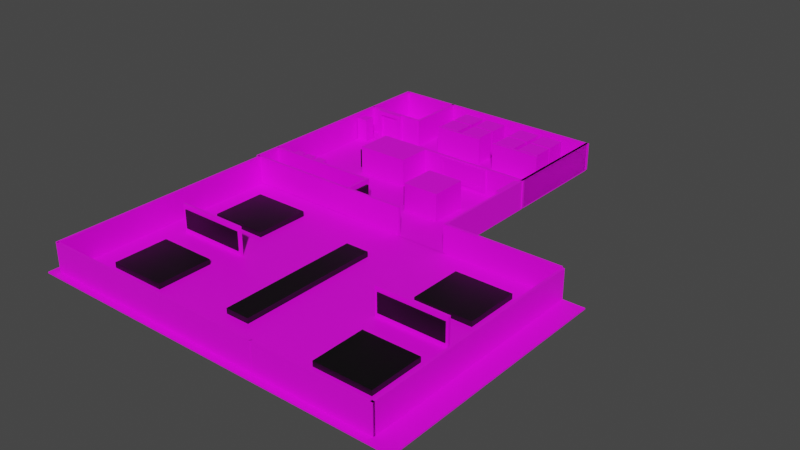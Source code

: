 # Source: v-4_join.blend  (saved by Blender 3.1.7; exported with 4.5.12 LTS)
import bpy
from mathutils import Matrix  # noqa: F401  (used for matrix-valued properties, if any)

bpy.ops.wm.read_factory_settings(use_empty=True)
scene = bpy.context.scene
scene.name = 'Scene'

# ---- collections
col_collection = bpy.data.collections.new('Collection'); scene.collection.children.link(col_collection)

# ---- images (referenced by path relative to the original .blend; pixels are not part of the script)
import os
ASSET_DIR = os.environ.get("B2B_ASSET_DIR", "")  # directory of the original .blend (textures are referenced by path, not embedded)
HERE = os.path.dirname(os.path.abspath(__file__))  # packed textures are extracted next to this script under _unpacked/

def load_image(name, relpath, width, height, colorspace="sRGB"):
    """Load a texture the original file referenced (path relative to the .blend, or extracted next to this script)."""
    p = next((c for c in (os.path.join(HERE, relpath), os.path.join(ASSET_DIR, relpath)) if relpath and os.path.exists(c)), "")
    if p:
        img = bpy.data.images.load(p, check_existing=True)
        img.name = name
    else:  # same state as the original file: an image datablock whose file is absent (Cycles renders it pink)
        img = bpy.data.images.new(name, width, height)
        img.source = "FILE"
        img.filepath = "//" + (relpath or name)
    img.colorspace_settings.name = colorspace
    return img
img_uv___________png = load_image('uv พื้น พนัง.png', 'uv layout แต่ละชิ้น/uv พื้น พนัง.png', 1024, 1024, 'sRGB')
img_uv_________png = load_image('uv หินอ่อน.png', 'uv layout แต่ละชิ้น/uv หินอ่อน.png', 1024, 1024, 'sRGB')
img_uv_____png = load_image('uv ตู้.png', 'uv layout แต่ละชิ้น/uv ตู้.png', 1024, 1024, 'sRGB')
img_uv________png = load_image('uv อบแห้ง.png', 'uv layout แต่ละชิ้น/uv อบแห้ง.png', 1024, 1024, 'sRGB')
img_uv_____png_001 = load_image('uv ตู้.png.001', 'uv layout แต่ละชิ้น/uv ตู้.png', 1024, 1024, 'sRGB')
img_uv________png_001 = load_image('uv อบแห้ง.png.001', 'uv layout แต่ละชิ้น/uv อบแห้ง.png', 1024, 1024, 'sRGB')
img_uv________png_002 = load_image('uv อบแห้ง.png.002', 'uv layout แต่ละชิ้น/uv อบแห้ง.png', 1024, 1024, 'sRGB')
img_uv________png_003 = load_image('uv อบแห้ง.png.003', 'uv layout แต่ละชิ้น/uv อบแห้ง.png', 1024, 1024, 'sRGB')
img_uv________png_004 = load_image('uv อบแห้ง.png.004', 'uv layout แต่ละชิ้น/uv อบแห้ง.png', 1024, 1024, 'sRGB')
img_uv________png_005 = load_image('uv อบแห้ง.png.005', 'uv layout แต่ละชิ้น/uv อบแห้ง.png', 1024, 1024, 'sRGB')
img_uv________png_006 = load_image('uv อบแห้ง.png.006', 'uv layout แต่ละชิ้น/uv อบแห้ง.png', 1024, 1024, 'sRGB')
img_uv________png_007 = load_image('uv อบแห้ง.png.007', 'uv layout แต่ละชิ้น/uv อบแห้ง.png', 1024, 1024, 'sRGB')
img_uv________png_1 = load_image('uv ไม้อัด.png', 'uv layout แต่ละชิ้น/uv ไม้อัด.png', 1024, 1024, 'sRGB')
img_uv_______png = load_image('uv กระจก.png', 'uv layout แต่ละชิ้น/uv กระจก.png', 1024, 1024, 'sRGB')

# ---- materials (node trees are filled in below, after node groups)
mat_material_001 = bpy.data.materials.new('Material.001')
mat_material_001.use_transparent_shadow = False
mat_x = bpy.data.materials.new('`หินอ่อน')
mat_x.use_transparent_shadow = False
mat_material_005 = bpy.data.materials.new('Material.005')
mat_material_005.use_transparent_shadow = False
mat_material_002 = bpy.data.materials.new('Material.002')
mat_material_002.use_transparent_shadow = False
mat_material_003 = bpy.data.materials.new('Material.003')
mat_material_003.use_transparent_shadow = False
mat_material_004 = bpy.data.materials.new('Material.004')
mat_material_004.use_transparent_shadow = False
mat_x_1 = bpy.data.materials.new('`ตู้')
mat_x_1.use_transparent_shadow = False
mat_x_2 = bpy.data.materials.new('ตู้อบ')
mat_x_2.use_transparent_shadow = False
mat_x_3 = bpy.data.materials.new('ดำ')
mat_x_3.use_transparent_shadow = False
mat_001 = bpy.data.materials.new('`ตู้.001')
mat_001.use_transparent_shadow = False
mat_001_1 = bpy.data.materials.new('ตู้อบ.001')
mat_001_1.use_transparent_shadow = False
mat_002 = bpy.data.materials.new('ตู้อบ.002')
mat_002.use_transparent_shadow = False
mat_003 = bpy.data.materials.new('ตู้อบ.003')
mat_003.use_transparent_shadow = False
mat_004 = bpy.data.materials.new('ตู้อบ.004')
mat_004.use_transparent_shadow = False
mat_005 = bpy.data.materials.new('ตู้อบ.005')
mat_005.use_transparent_shadow = False
mat_006 = bpy.data.materials.new('ตู้อบ.006')
mat_006.use_transparent_shadow = False
mat_007 = bpy.data.materials.new('ตู้อบ.007')
mat_007.use_transparent_shadow = False
mat_x_4 = bpy.data.materials.new('`ไม้อัด')
mat_x_4.use_transparent_shadow = False
mat_x_5 = bpy.data.materials.new('กระจก')
mat_x_5.use_transparent_shadow = False

# ---- material node trees
mat_material_001.use_nodes = True; mat_material_001.node_tree.nodes.clear()
_N = mat_material_001.node_tree.nodes; _L = mat_material_001.node_tree.links
n0 = _N.new('ShaderNodeBsdfPrincipled'); n0.name = 'Principled BSDF'; n0.location = (10, 300)
n0.distribution = 'GGX'
n0.subsurface_method = 'RANDOM_WALK_SKIN'
n0.inputs[3].default_value = 1.45
n0.inputs[27].default_value = (0.0, 0.0, 0.0, 1.0)
n0.inputs[28].default_value = 1.0
n1 = _N.new('ShaderNodeOutputMaterial'); n1.name = 'Material Output'; n1.location = (300, 300)
n2 = _N.new('ShaderNodeTexImage'); n2.name = 'Image Texture'; n2.location = (-385, 188)
n2.image = img_uv___________png
_L.new(n0.outputs[0], n1.inputs[0])
_L.new(n2.outputs[0], n0.inputs[0])
n1.is_active_output = True
mat_x.use_nodes = True; mat_x.node_tree.nodes.clear()
_N = mat_x.node_tree.nodes; _L = mat_x.node_tree.links
n0 = _N.new('ShaderNodeBsdfPrincipled'); n0.name = 'Principled BSDF'; n0.location = (10, 300)
n0.distribution = 'GGX'
n0.subsurface_method = 'RANDOM_WALK_SKIN'
n0.inputs[3].default_value = 1.45
n0.inputs[27].default_value = (0.0, 0.0, 0.0, 1.0)
n0.inputs[28].default_value = 1.0
n1 = _N.new('ShaderNodeOutputMaterial'); n1.name = 'Material Output'; n1.location = (300, 300)
n2 = _N.new('ShaderNodeTexImage'); n2.name = 'Image Texture'; n2.location = (-380, 247)
n2.image = img_uv_________png
_L.new(n0.outputs[0], n1.inputs[0])
_L.new(n2.outputs[0], n0.inputs[0])
n1.is_active_output = True
mat_material_005.use_nodes = True; mat_material_005.node_tree.nodes.clear()
_N = mat_material_005.node_tree.nodes; _L = mat_material_005.node_tree.links
n0 = _N.new('ShaderNodeBsdfPrincipled'); n0.name = 'Principled BSDF'; n0.location = (10, 300)
n0.distribution = 'GGX'
n0.subsurface_method = 'RANDOM_WALK_SKIN'
n0.inputs[3].default_value = 1.45
n0.inputs[27].default_value = (0.0, 0.0, 0.0, 1.0)
n0.inputs[28].default_value = 1.0
n1 = _N.new('ShaderNodeOutputMaterial'); n1.name = 'Material Output'; n1.location = (300, 300)
n2 = _N.new('ShaderNodeTexImage'); n2.name = 'Image Texture'; n2.location = (-376, 229)
n2.image = img_uv___________png
_L.new(n0.outputs[0], n1.inputs[0])
_L.new(n2.outputs[0], n0.inputs[0])
n1.is_active_output = True
mat_material_002.use_nodes = True; mat_material_002.node_tree.nodes.clear()
_N = mat_material_002.node_tree.nodes; _L = mat_material_002.node_tree.links
n0 = _N.new('ShaderNodeBsdfPrincipled'); n0.name = 'Principled BSDF'; n0.location = (10, 300)
n0.distribution = 'GGX'
n0.subsurface_method = 'RANDOM_WALK_SKIN'
n0.inputs[3].default_value = 1.45
n0.inputs[27].default_value = (0.0, 0.0, 0.0, 1.0)
n0.inputs[28].default_value = 1.0
n1 = _N.new('ShaderNodeOutputMaterial'); n1.name = 'Material Output'; n1.location = (300, 300)
n2 = _N.new('ShaderNodeTexImage'); n2.name = 'Image Texture'; n2.location = (-349, 212)
n2.image = img_uv___________png
_L.new(n0.outputs[0], n1.inputs[0])
_L.new(n2.outputs[0], n0.inputs[0])
n1.is_active_output = True
mat_material_003.use_nodes = True; mat_material_003.node_tree.nodes.clear()
_N = mat_material_003.node_tree.nodes; _L = mat_material_003.node_tree.links
n0 = _N.new('ShaderNodeBsdfPrincipled'); n0.name = 'Principled BSDF'; n0.location = (10, 300)
n0.distribution = 'GGX'
n0.subsurface_method = 'RANDOM_WALK_SKIN'
n0.inputs[3].default_value = 1.45
n0.inputs[27].default_value = (0.0, 0.0, 0.0, 1.0)
n0.inputs[28].default_value = 1.0
n1 = _N.new('ShaderNodeOutputMaterial'); n1.name = 'Material Output'; n1.location = (300, 300)
n2 = _N.new('ShaderNodeTexImage'); n2.name = 'Image Texture'; n2.location = (-374, 221)
n2.image = img_uv___________png
_L.new(n0.outputs[0], n1.inputs[0])
_L.new(n2.outputs[0], n0.inputs[0])
n1.is_active_output = True
mat_material_004.use_nodes = True; mat_material_004.node_tree.nodes.clear()
_N = mat_material_004.node_tree.nodes; _L = mat_material_004.node_tree.links
n0 = _N.new('ShaderNodeBsdfPrincipled'); n0.name = 'Principled BSDF'; n0.location = (10, 300)
n0.distribution = 'GGX'
n0.subsurface_method = 'RANDOM_WALK_SKIN'
n0.inputs[3].default_value = 1.45
n0.inputs[27].default_value = (0.0, 0.0, 0.0, 1.0)
n0.inputs[28].default_value = 1.0
n1 = _N.new('ShaderNodeOutputMaterial'); n1.name = 'Material Output'; n1.location = (300, 300)
n2 = _N.new('ShaderNodeTexImage'); n2.name = 'Image Texture'; n2.location = (-349, 228)
n2.image = img_uv___________png
_L.new(n0.outputs[0], n1.inputs[0])
_L.new(n2.outputs[0], n0.inputs[0])
n1.is_active_output = True
mat_x_1.use_nodes = True; mat_x_1.node_tree.nodes.clear()
_N = mat_x_1.node_tree.nodes; _L = mat_x_1.node_tree.links
n0 = _N.new('ShaderNodeBsdfPrincipled'); n0.name = 'Principled BSDF'; n0.location = (10, 300)
n0.distribution = 'GGX'
n0.subsurface_method = 'RANDOM_WALK_SKIN'
n0.inputs[3].default_value = 1.45
n0.inputs[27].default_value = (0.0, 0.0, 0.0, 1.0)
n0.inputs[28].default_value = 1.0
n1 = _N.new('ShaderNodeOutputMaterial'); n1.name = 'Material Output'; n1.location = (300, 300)
n2 = _N.new('ShaderNodeTexImage'); n2.name = 'Image Texture'; n2.location = (-338, 239)
n2.image = img_uv_____png
_L.new(n0.outputs[0], n1.inputs[0])
_L.new(n2.outputs[0], n0.inputs[0])
n1.is_active_output = True
mat_x_2.use_nodes = True; mat_x_2.node_tree.nodes.clear()
_N = mat_x_2.node_tree.nodes; _L = mat_x_2.node_tree.links
n0 = _N.new('ShaderNodeBsdfPrincipled'); n0.name = 'Principled BSDF'; n0.location = (10, 300)
n0.distribution = 'GGX'
n0.subsurface_method = 'RANDOM_WALK_SKIN'
n0.inputs[3].default_value = 1.45
n0.inputs[27].default_value = (0.0, 0.0, 0.0, 1.0)
n0.inputs[28].default_value = 1.0
n1 = _N.new('ShaderNodeOutputMaterial'); n1.name = 'Material Output'; n1.location = (300, 300)
n2 = _N.new('ShaderNodeTexImage'); n2.name = 'Image Texture'; n2.location = (-316, 232)
n2.image = img_uv________png
_L.new(n0.outputs[0], n1.inputs[0])
_L.new(n2.outputs[0], n0.inputs[0])
n1.is_active_output = True
mat_x_3.use_nodes = True; mat_x_3.node_tree.nodes.clear()
_N = mat_x_3.node_tree.nodes; _L = mat_x_3.node_tree.links
n0 = _N.new('ShaderNodeBsdfPrincipled'); n0.name = 'Principled BSDF'; n0.location = (10, 300)
n0.distribution = 'GGX'
n0.subsurface_method = 'RANDOM_WALK_SKIN'
n0.inputs[0].default_value = (0.0, 0.0, 0.0, 1.0)
n0.inputs[3].default_value = 1.45
n0.inputs[27].default_value = (0.0, 0.0, 0.0, 1.0)
n0.inputs[28].default_value = 1.0
n1 = _N.new('ShaderNodeOutputMaterial'); n1.name = 'Material Output'; n1.location = (300, 300)
_L.new(n0.outputs[0], n1.inputs[0])
n1.is_active_output = True
mat_001.use_nodes = True; mat_001.node_tree.nodes.clear()
_N = mat_001.node_tree.nodes; _L = mat_001.node_tree.links
n0 = _N.new('ShaderNodeBsdfPrincipled'); n0.name = 'Principled BSDF'; n0.location = (10, 300)
n0.distribution = 'GGX'
n0.subsurface_method = 'RANDOM_WALK_SKIN'
n0.inputs[3].default_value = 1.45
n0.inputs[27].default_value = (0.0, 0.0, 0.0, 1.0)
n0.inputs[28].default_value = 1.0
n1 = _N.new('ShaderNodeOutputMaterial'); n1.name = 'Material Output'; n1.location = (300, 300)
n2 = _N.new('ShaderNodeTexImage'); n2.name = 'Image Texture'; n2.location = (-338, 239)
n2.image = img_uv_____png_001
_L.new(n0.outputs[0], n1.inputs[0])
_L.new(n2.outputs[0], n0.inputs[0])
n1.is_active_output = True
mat_001_1.use_nodes = True; mat_001_1.node_tree.nodes.clear()
_N = mat_001_1.node_tree.nodes; _L = mat_001_1.node_tree.links
n0 = _N.new('ShaderNodeBsdfPrincipled'); n0.name = 'Principled BSDF'; n0.location = (10, 300)
n0.distribution = 'GGX'
n0.subsurface_method = 'RANDOM_WALK_SKIN'
n0.inputs[3].default_value = 1.45
n0.inputs[27].default_value = (0.0, 0.0, 0.0, 1.0)
n0.inputs[28].default_value = 1.0
n1 = _N.new('ShaderNodeOutputMaterial'); n1.name = 'Material Output'; n1.location = (300, 300)
n2 = _N.new('ShaderNodeTexImage'); n2.name = 'Image Texture'; n2.location = (-316, 232)
n2.image = img_uv________png_001
_L.new(n0.outputs[0], n1.inputs[0])
_L.new(n2.outputs[0], n0.inputs[0])
n1.is_active_output = True
mat_002.use_nodes = True; mat_002.node_tree.nodes.clear()
_N = mat_002.node_tree.nodes; _L = mat_002.node_tree.links
n0 = _N.new('ShaderNodeBsdfPrincipled'); n0.name = 'Principled BSDF'; n0.location = (10, 300)
n0.distribution = 'GGX'
n0.subsurface_method = 'RANDOM_WALK_SKIN'
n0.inputs[3].default_value = 1.45
n0.inputs[27].default_value = (0.0, 0.0, 0.0, 1.0)
n0.inputs[28].default_value = 1.0
n1 = _N.new('ShaderNodeOutputMaterial'); n1.name = 'Material Output'; n1.location = (300, 300)
n2 = _N.new('ShaderNodeTexImage'); n2.name = 'Image Texture'; n2.location = (-316, 232)
n2.image = img_uv________png_002
_L.new(n0.outputs[0], n1.inputs[0])
_L.new(n2.outputs[0], n0.inputs[0])
n1.is_active_output = True
mat_003.use_nodes = True; mat_003.node_tree.nodes.clear()
_N = mat_003.node_tree.nodes; _L = mat_003.node_tree.links
n0 = _N.new('ShaderNodeBsdfPrincipled'); n0.name = 'Principled BSDF'; n0.location = (10, 300)
n0.distribution = 'GGX'
n0.subsurface_method = 'RANDOM_WALK_SKIN'
n0.inputs[3].default_value = 1.45
n0.inputs[27].default_value = (0.0, 0.0, 0.0, 1.0)
n0.inputs[28].default_value = 1.0
n1 = _N.new('ShaderNodeOutputMaterial'); n1.name = 'Material Output'; n1.location = (300, 300)
n2 = _N.new('ShaderNodeTexImage'); n2.name = 'Image Texture'; n2.location = (-316, 232)
n2.image = img_uv________png_003
_L.new(n0.outputs[0], n1.inputs[0])
_L.new(n2.outputs[0], n0.inputs[0])
n1.is_active_output = True
mat_004.use_nodes = True; mat_004.node_tree.nodes.clear()
_N = mat_004.node_tree.nodes; _L = mat_004.node_tree.links
n0 = _N.new('ShaderNodeBsdfPrincipled'); n0.name = 'Principled BSDF'; n0.location = (10, 300)
n0.distribution = 'GGX'
n0.subsurface_method = 'RANDOM_WALK_SKIN'
n0.inputs[3].default_value = 1.45
n0.inputs[27].default_value = (0.0, 0.0, 0.0, 1.0)
n0.inputs[28].default_value = 1.0
n1 = _N.new('ShaderNodeOutputMaterial'); n1.name = 'Material Output'; n1.location = (300, 300)
n2 = _N.new('ShaderNodeTexImage'); n2.name = 'Image Texture'; n2.location = (-316, 232)
n2.image = img_uv________png_004
_L.new(n0.outputs[0], n1.inputs[0])
_L.new(n2.outputs[0], n0.inputs[0])
n1.is_active_output = True
mat_005.use_nodes = True; mat_005.node_tree.nodes.clear()
_N = mat_005.node_tree.nodes; _L = mat_005.node_tree.links
n0 = _N.new('ShaderNodeBsdfPrincipled'); n0.name = 'Principled BSDF'; n0.location = (10, 300)
n0.distribution = 'GGX'
n0.subsurface_method = 'RANDOM_WALK_SKIN'
n0.inputs[3].default_value = 1.45
n0.inputs[27].default_value = (0.0, 0.0, 0.0, 1.0)
n0.inputs[28].default_value = 1.0
n1 = _N.new('ShaderNodeOutputMaterial'); n1.name = 'Material Output'; n1.location = (300, 300)
n2 = _N.new('ShaderNodeTexImage'); n2.name = 'Image Texture'; n2.location = (-316, 232)
n2.image = img_uv________png_005
_L.new(n0.outputs[0], n1.inputs[0])
_L.new(n2.outputs[0], n0.inputs[0])
n1.is_active_output = True
mat_006.use_nodes = True; mat_006.node_tree.nodes.clear()
_N = mat_006.node_tree.nodes; _L = mat_006.node_tree.links
n0 = _N.new('ShaderNodeBsdfPrincipled'); n0.name = 'Principled BSDF'; n0.location = (10, 300)
n0.distribution = 'GGX'
n0.subsurface_method = 'RANDOM_WALK_SKIN'
n0.inputs[3].default_value = 1.45
n0.inputs[27].default_value = (0.0, 0.0, 0.0, 1.0)
n0.inputs[28].default_value = 1.0
n1 = _N.new('ShaderNodeOutputMaterial'); n1.name = 'Material Output'; n1.location = (300, 300)
n2 = _N.new('ShaderNodeTexImage'); n2.name = 'Image Texture'; n2.location = (-316, 232)
n2.image = img_uv________png_006
_L.new(n0.outputs[0], n1.inputs[0])
_L.new(n2.outputs[0], n0.inputs[0])
n1.is_active_output = True
mat_007.use_nodes = True; mat_007.node_tree.nodes.clear()
_N = mat_007.node_tree.nodes; _L = mat_007.node_tree.links
n0 = _N.new('ShaderNodeBsdfPrincipled'); n0.name = 'Principled BSDF'; n0.location = (10, 300)
n0.distribution = 'GGX'
n0.subsurface_method = 'RANDOM_WALK_SKIN'
n0.inputs[3].default_value = 1.45
n0.inputs[27].default_value = (0.0, 0.0, 0.0, 1.0)
n0.inputs[28].default_value = 1.0
n1 = _N.new('ShaderNodeOutputMaterial'); n1.name = 'Material Output'; n1.location = (300, 300)
n2 = _N.new('ShaderNodeTexImage'); n2.name = 'Image Texture'; n2.location = (-316, 232)
n2.image = img_uv________png_007
_L.new(n0.outputs[0], n1.inputs[0])
_L.new(n2.outputs[0], n0.inputs[0])
n1.is_active_output = True
mat_x_4.use_nodes = True; mat_x_4.node_tree.nodes.clear()
_N = mat_x_4.node_tree.nodes; _L = mat_x_4.node_tree.links
n0 = _N.new('ShaderNodeBsdfPrincipled'); n0.name = 'Principled BSDF'; n0.location = (10, 300)
n0.distribution = 'GGX'
n0.subsurface_method = 'RANDOM_WALK_SKIN'
n0.inputs[3].default_value = 1.45
n0.inputs[27].default_value = (0.0, 0.0, 0.0, 1.0)
n0.inputs[28].default_value = 1.0
n1 = _N.new('ShaderNodeOutputMaterial'); n1.name = 'Material Output'; n1.location = (300, 300)
n2 = _N.new('ShaderNodeTexImage'); n2.name = 'Image Texture'; n2.location = (-349, 212)
n2.image = img_uv________png_1
_L.new(n0.outputs[0], n1.inputs[0])
_L.new(n2.outputs[0], n0.inputs[0])
n1.is_active_output = True
mat_x_5.use_nodes = True; mat_x_5.node_tree.nodes.clear()
_N = mat_x_5.node_tree.nodes; _L = mat_x_5.node_tree.links
n0 = _N.new('ShaderNodeBsdfPrincipled'); n0.name = 'Principled BSDF'; n0.location = (10, 300)
n0.distribution = 'GGX'
n0.subsurface_method = 'RANDOM_WALK_SKIN'
n0.inputs[3].default_value = 1.45
n0.inputs[27].default_value = (0.0, 0.0, 0.0, 1.0)
n0.inputs[28].default_value = 1.0
n1 = _N.new('ShaderNodeOutputMaterial'); n1.name = 'Material Output'; n1.location = (300, 300)
n2 = _N.new('ShaderNodeTexImage'); n2.name = 'Image Texture'; n2.location = (-349, 212)
n2.image = img_uv_______png
_L.new(n0.outputs[0], n1.inputs[0])
_L.new(n2.outputs[0], n0.inputs[0])
n1.is_active_output = True

# ---- world
world_world = bpy.data.worlds.new('World'); scene.world = world_world
world_world.use_nodes = True; world_world.node_tree.nodes.clear()
_N = world_world.node_tree.nodes; _L = world_world.node_tree.links
n0 = _N.new('ShaderNodeOutputWorld'); n0.name = 'World Output'; n0.location = (300, 300)
n1 = _N.new('ShaderNodeBackground'); n1.name = 'Background'; n1.location = (10, 300)
n1.inputs[0].default_value = (0.05088, 0.05088, 0.05088, 1.0)
_L.new(n1.outputs[0], n0.inputs[0])
n0.is_active_output = True
world_world.color = (0.05088, 0.05088, 0.05088)
world_world.use_sun_shadow = False
world_world.sun_shadow_jitter_overblur = 0.0

# ---- meshes
me_cube_035 = bpy.data.meshes.new('Cube.035')
me_cube_035.from_pydata([(-1.0, -1.0, -1.0), (-1.0, -1.0, 1.0), (-1.0, 1.0, -1.0), (-1.0, 1.0, 1.0), (1.0, -1.0, -1.0), (1.0, -1.0, 1.0), (1.0, 1.0, -1.0), (1.0, 1.0, 1.0), (180.6, 3.072, -1.089), (180.6, 3.072, -1.004), (271.6, 3.072, -1.089), (271.6, 3.072, -1.004), (180.6, 1.067, -1.089), (180.6, 1.067, -1.004), (271.6, 1.067, -1.089), (271.6, 1.067, -1.004), (180.6, 1.067, -1.089), (180.6, 1.067, -1.004), (271.6, 1.067, -1.089), (271.6, 1.067, -1.004), (180.6, -0.9386, -1.089), (180.6, -0.9386, -1.004), (271.6, -0.9386, -1.089), (271.6, -0.9386, -1.004), (271.6, 1.067, -1.089), (271.6, 1.067, -1.004), (362.6, 1.067, -1.089), (362.6, 1.067, -1.004), (271.6, -0.9386, -1.089), (271.6, -0.9386, -1.004), (362.6, -0.9386, -1.089), (362.6, -0.9386, -1.004), (271.6, 3.072, -1.089), (271.6, 3.072, -1.004), (362.6, 3.072, -1.089), (362.6, 3.072, -1.004), (271.6, 1.067, -1.089), (271.6, 1.067, -1.004), (362.6, 1.067, -1.089), (362.6, 1.067, -1.004), (180.8, -0.8948, -1.0), (180.8, -0.8948, 1.0), (271.6, -0.8948, -1.0), (271.6, -0.8948, 1.0), (180.8, -0.9388, -1.0), (180.8, -0.9388, 1.0), (271.6, -0.9388, -1.0), (271.6, -0.9388, 1.0), (271.6, -0.8948, -1.0), (271.6, -0.8948, 1.0), (362.4, -0.8948, -1.0), (362.4, -0.8948, 1.0), (271.6, -0.9388, -1.0), (271.6, -0.9388, 1.0), (362.4, -0.9388, -1.0), (362.4, -0.9388, 1.0), (271.6, -0.8948, -1.0), (271.6, -0.8948, 1.0), (362.4, -0.8948, -1.0), (362.4, -0.8948, 1.0), (271.6, -0.9388, -1.0), (271.6, -0.9388, 1.0), (362.4, -0.9388, -1.0), (362.4, -0.9388, 1.0), (271.6, 3.074, -1.0), (271.6, 3.074, 1.0), (362.4, 3.074, -1.0), (362.4, 3.074, 1.0), (271.6, 3.029, -1.0), (271.6, 3.029, 1.0), (362.4, 3.029, -1.0), (362.4, 3.029, 1.0), (180.8, 3.074, -1.0), (180.8, 3.074, 1.0), (271.6, 3.074, -1.0), (271.6, 3.074, 1.0), (180.8, 3.029, -1.0), (180.8, 3.029, 1.0), (271.6, 3.029, -1.0), (271.6, 3.029, 1.0), (180.6, -0.03409, -1.0), (180.6, -0.03409, 1.0), (180.6, 1.052, -1.0), (180.6, 1.052, 1.0), (182.6, -0.03409, -1.0), (182.6, -0.03409, 1.0), (182.6, 1.052, -1.0), (182.6, 1.052, 1.0), (201.4, 1.049, -1.0), (201.4, 1.049, 1.0), (201.4, 3.049, -1.0), (201.4, 3.049, 1.0), (203.4, 1.049, -1.0), (203.4, 1.049, 1.0), (203.4, 3.049, -1.0), (203.4, 3.049, 1.0), (360.7, 1.049, -1.0), (360.7, 1.049, 1.0), (360.7, 3.049, -1.0), (360.7, 3.049, 1.0), (362.7, 1.049, -1.0), (362.7, 1.049, 1.0), (362.7, 3.049, -1.0), (362.7, 3.049, 1.0), (360.7, -0.9519, -1.0), (360.7, -0.9519, 1.0), (360.7, 1.048, -1.0), (360.7, 1.048, 1.0), (362.7, -0.9519, -1.0), (362.7, -0.9519, 1.0), (362.7, 1.048, -1.0), (362.7, 1.048, 1.0), (182.6, 1.048, -1.0), (182.6, 1.048, 1.0), (203.5, 1.048, -1.0), (203.5, 1.048, 1.0), (182.6, 1.004, -1.0), (182.6, 1.004, 1.0), (203.5, 1.004, -1.0), (203.5, 1.004, 1.0), (271.5, -0.9519, -1.0), (271.5, -0.9519, 1.0), (271.5, 1.048, -1.0), (271.5, 1.048, 1.0), (273.5, -0.9519, -1.0), (273.5, -0.9519, 1.0), (273.5, 1.048, -1.0), (273.5, 1.048, 1.0), (214.1, -0.1857, -1.0), (214.1, -0.1857, 1.0), (214.1, 0.4623, -1.0), (214.1, 0.4623, 1.0), (243.3, -0.1857, -1.0), (243.3, -0.1857, 1.0), (243.3, 0.4623, -1.0), (243.3, 0.4623, 1.0), (244.7, 1.961, -1.0), (244.7, 1.961, 1.0), (273.6, 1.961, -1.0), (273.6, 1.961, 1.0), (244.7, 1.05, -1.0), (244.7, 1.05, 1.0), (273.6, 1.05, -1.0), (273.6, 1.05, 1.0), (314.4, 1.991, -1.0), (314.4, 1.991, 1.0), (314.4, 3.047, -1.0), (314.4, 3.047, 1.0), (316.4, 1.991, -1.0), (316.4, 1.991, 1.0), (316.4, 3.047, -1.0), (316.4, 3.047, 1.0), (362.5, 1.95, -1.0), (362.5, 1.95, 1.0), (314.6, 1.95, -1.0), (314.6, 1.95, 1.0), (362.5, 1.994, -1.0), (362.5, 1.994, 1.0), (314.6, 1.994, -1.0), (314.6, 1.994, 1.0), (180.7, 1.049, -1.0), (180.7, 1.049, 1.0), (180.7, 3.049, -1.0), (180.7, 3.049, 1.0), (182.7, 1.049, -1.0), (182.7, 1.049, 1.0), (182.7, 3.049, -1.0), (182.7, 3.049, 1.0), (-0.5058, 3.025, -1.0), (-0.5058, 3.025, 1.0), (90.27, 3.025, -1.0), (90.27, 3.025, 1.0), (-0.5058, 2.981, -1.0), (-0.5058, 2.981, 1.0), (90.27, 2.981, -1.0), (90.27, 2.981, 1.0), (90.3, 3.025, -1.0), (90.3, 3.025, 1.0), (181.1, 3.025, -1.0), (181.1, 3.025, 1.0), (90.3, 2.981, -1.0), (90.3, 2.981, 1.0), (181.1, 2.981, -1.0), (181.1, 2.981, 1.0), (90.3, -2.946, -1.0), (90.3, -2.946, 1.0), (181.1, -2.946, -1.0), (181.1, -2.946, 1.0), (90.3, -2.99, -1.0), (90.3, -2.99, 1.0), (181.1, -2.99, -1.0), (181.1, -2.99, 1.0), (-0.5058, -2.946, -1.0), (-0.5058, -2.946, 1.0), (90.27, -2.946, -1.0), (90.27, -2.946, 1.0), (-0.5058, -2.99, -1.0), (-0.5058, -2.99, 1.0), (90.27, -2.99, -1.0), (90.27, -2.99, 1.0), (180.7, -2.935, -1.0), (180.7, -2.935, 1.0), (180.7, -0.9352, -1.0), (180.7, -0.9352, 1.0), (182.7, -2.935, -1.0), (182.7, -2.935, 1.0), (182.7, -0.9352, -1.0), (182.7, -0.9352, 1.0), (-0.9013, -2.99, -1.0), (-0.9013, -2.99, 1.0), (-0.9013, -0.9899, -1.0), (-0.9013, -0.9899, 1.0), (1.099, -2.99, -1.0), (1.099, -2.99, 1.0), (1.099, -0.9899, -1.0), (1.099, -0.9899, 1.0), (-0.9013, 1.001, -1.0), (-0.9013, 1.001, 1.0), (-0.9013, 3.001, -1.0), (-0.9013, 3.001, 1.0), (1.099, 1.001, -1.0), (1.099, 1.001, 1.0), (1.099, 3.001, -1.0), (1.099, 3.001, 1.0), (203.7, 2.321, -1.028), (203.7, 2.14, -1.028), (203.7, 2.321, 0.7233), (203.7, 2.14, 0.7233), (213.0, 2.321, -1.028), (213.0, 2.14, -1.028), (213.0, 2.321, 0.7233), (213.0, 2.14, 0.7233), (314.4, 0.6011, -1.0), (314.4, 0.6011, 1.0), (314.4, 1.508, -1.0), (314.4, 1.508, 1.0), (316.4, 0.6011, -1.0), (316.4, 0.6011, 1.0), (316.4, 1.508, -1.0), (316.4, 1.508, 1.0), (333.6, 1.109, -1.0), (333.6, 1.109, 1.0), (317.3, 1.109, -1.0), (317.3, 1.109, 1.0), (333.6, 1.49, -1.0), (333.6, 1.49, 1.0), (317.3, 1.49, -1.0), (317.3, 1.49, 1.0), (314.4, -0.5851, -1.0), (314.4, -0.5851, 1.0), (314.4, 0.3223, -1.0), (314.4, 0.3223, 1.0), (316.4, -0.5851, -1.0), (316.4, -0.5851, 1.0), (316.4, 0.3223, -1.0), (316.4, 0.3223, 1.0), (89.77, 1.344, -1.0), (89.77, 1.344, 1.0), (89.77, 2.588, -1.0), (89.77, 2.588, 1.0), (91.77, 1.344, -1.0), (91.77, 1.344, 1.0), (91.77, 2.588, -1.0), (91.77, 2.588, 1.0), (33.61, -0.1173, -0.9903), (33.61, -0.1173, -0.6198), (33.61, 0.2978, -0.9903), (33.61, 0.2978, -0.6198), (143.8, -0.1173, -0.9903), (143.8, -0.1173, -0.6198), (143.8, 0.2978, -0.9903), (143.8, 0.2978, -0.6198), (25.94, -2.461, -0.9903), (25.94, -2.461, -0.6198), (25.94, -1.472, -0.9903), (25.94, -1.472, -0.6198), (68.83, -2.461, -0.9903), (68.83, -2.461, -0.6198), (68.83, -1.472, -0.9903), (68.83, -1.472, -0.6198), (25.94, 1.506, -0.9903), (25.94, 1.506, -0.6198), (25.94, 2.495, -0.9903), (25.94, 2.495, -0.6198), (68.83, 1.506, -0.9903), (68.83, 1.506, -0.6198), (68.83, 2.495, -0.9903), (68.83, 2.495, -0.6198), (117.2, 1.554, -0.9903), (117.2, 1.554, -0.6198), (117.2, 2.543, -0.9903), (117.2, 2.543, -0.6198), (160.1, 1.554, -0.9903), (160.1, 1.554, -0.6198), (160.1, 2.543, -0.9903), (160.1, 2.543, -0.6198), (117.6, -2.461, -0.9903), (117.6, -2.461, -0.6198), (117.6, -1.472, -0.9903), (117.6, -1.472, -0.6198), (160.5, -2.461, -0.9903), (160.5, -2.461, -0.6198), (160.5, -1.472, -0.9903), (160.5, -1.472, -0.6198), (246.0, 1.69, -0.6679), (246.0, 1.69, 0.6679), (246.0, 2.02, -0.6679), (246.0, 2.02, 0.6679), (272.4, 1.69, -0.6679), (272.4, 1.69, 0.6679), (272.4, 2.02, -0.6679), (272.4, 2.02, 0.6679), (215.4, 0.4519, -0.6679), (215.4, 0.4519, 0.6679), (215.4, 0.4987, -0.6679), (215.4, 0.4987, 0.6679), (241.8, 0.4519, -0.6679), (241.8, 0.4519, 0.6679), (241.8, 0.4987, -0.6679), (241.8, 0.4987, 0.6679), (182.3, 0.9665, -0.6679), (182.3, 0.9665, 0.6679), (182.3, 1.013, -0.6679), (182.3, 1.013, 0.6679), (201.0, 0.9665, -0.6679), (201.0, 0.9665, 0.6679), (201.0, 1.013, -0.6679), (201.0, 1.013, 0.6679), (184.1, 0.1236, -0.6679), (184.1, 0.1236, 0.6679), (182.0, 0.1236, -0.6679), (182.0, 0.1236, 0.6679), (184.1, 0.9966, -0.6679), (184.1, 0.9966, 0.6679), (182.0, 0.9966, -0.6679), (182.0, 0.9966, 0.6679), (92.17, 1.384, -0.6679), (92.17, 1.384, 0.6679), (88.94, 1.384, -0.6679), (88.94, 1.384, 0.6679), (92.17, 2.536, -0.6679), (92.17, 2.536, 0.6679), (88.94, 2.536, -0.6679), (88.94, 2.536, 0.6679), (92.17, -2.494, -0.6679), (92.17, -2.494, 0.6679), (88.94, -2.494, -0.6679), (88.94, -2.494, 0.6679), (92.17, -1.342, -0.6679), (92.17, -1.342, 0.6679), (88.94, -1.342, -0.6679), (88.94, -1.342, 0.6679), (89.77, -2.534, -1.0), (89.77, -2.534, 1.0), (89.77, -1.29, -1.0), (89.77, -1.29, 1.0), (91.77, -2.534, -1.0), (91.77, -2.534, 1.0), (91.77, -1.29, -1.0), (91.77, -1.29, 1.0), (-6.109, 3.15, -1.089), (-6.109, 3.15, -1.004), (180.8, 3.15, -1.089), (180.8, 3.15, -1.004), (-6.109, -3.361, -1.089), (-6.109, -3.361, -1.004), (180.8, -3.361, -1.089), (180.8, -3.361, -1.004), (203.7, 2.555, -1.028), (203.7, 2.374, -1.028), (203.7, 2.555, 0.7233), (203.7, 2.374, 0.7233), (213.0, 2.555, -1.028), (213.0, 2.374, -1.028), (213.0, 2.555, 0.7233), (213.0, 2.374, 0.7233), (203.7, 2.79, -1.028), (203.7, 2.609, -1.028), (203.7, 2.79, 0.7233), (203.7, 2.609, 0.7233), (213.0, 2.79, -1.028), (213.0, 2.609, -1.028), (213.0, 2.79, 0.7233), (213.0, 2.609, 0.7233), (301.5, 3.01, -1.028), (293.2, 3.01, -1.028), (301.5, 3.01, 0.7233), (293.2, 3.01, 0.7233), (301.5, 2.805, -1.028), (293.2, 2.805, -1.028), (301.5, 2.805, 0.7233), (293.2, 2.805, 0.7233), (351.3, 1.109, -1.0), (351.3, 1.109, 1.0), (335.0, 1.109, -1.0), (335.0, 1.109, 1.0), (351.3, 1.49, -1.0), (351.3, 1.49, 1.0), (335.0, 1.49, -1.0), (335.0, 1.49, 1.0), (335.0, 1.022, -1.0), (335.0, 1.022, 1.0), (351.3, 1.022, -1.0), (351.3, 1.022, 1.0), (335.0, 0.6415, -1.0), (335.0, 0.6415, 1.0), (351.3, 0.6415, -1.0), (351.3, 0.6415, 1.0), (317.3, 1.022, -1.0), (317.3, 1.022, 1.0), (333.6, 1.022, -1.0), (333.6, 1.022, 1.0), (317.3, 0.6415, -1.0), (317.3, 0.6415, 1.0), (333.6, 0.6415, -1.0), (333.6, 0.6415, 1.0), (333.6, -0.08362, -1.0), (333.6, -0.08362, 1.0), (317.3, -0.08362, -1.0), (317.3, -0.08362, 1.0), (333.6, 0.2969, -1.0), (333.6, 0.2969, 1.0), (317.3, 0.2969, -1.0), (317.3, 0.2969, 1.0), (317.3, -0.1706, -1.0), (317.3, -0.1706, 1.0), (333.6, -0.1706, -1.0), (333.6, -0.1706, 1.0), (317.3, -0.5511, -1.0), (317.3, -0.5511, 1.0), (333.6, -0.5511, -1.0), (333.6, -0.5511, 1.0), (335.0, -0.1706, -1.0), (335.0, -0.1706, 1.0), (351.3, -0.1706, -1.0), (351.3, -0.1706, 1.0), (335.0, -0.5511, -1.0), (335.0, -0.5511, 1.0), (351.3, -0.5511, -1.0), (351.3, -0.5511, 1.0), (351.3, -0.08362, -1.0), (351.3, -0.08362, 1.0), (335.0, -0.08362, -1.0), (335.0, -0.08362, 1.0), (351.3, 0.2969, -1.0), (351.3, 0.2969, 1.0), (335.0, 0.2969, -1.0), (335.0, 0.2969, 1.0), (245.4, -0.8268, -1.041), (245.4, -0.8268, 0.7099), (248.6, -0.8268, -1.041), (248.6, -0.8268, 0.7099), (245.4, -0.8957, -1.041), (245.4, -0.8957, 0.7099), (248.6, -0.8957, -1.041), (248.6, -0.8957, 0.7099), (265.2, -0.8268, -1.041), (265.2, -0.8268, 0.7099), (268.4, -0.8268, -1.041), (268.4, -0.8268, 0.7099), (265.2, -0.8957, -1.041), (265.2, -0.8957, 0.7099), (268.4, -0.8957, -1.041), (268.4, -0.8957, 0.7099), (268.9, -0.8266, 0.7062), (245.3, -0.8266, 0.7062), (268.9, -0.8266, 0.9953), (245.3, -0.8266, 0.9953), (268.9, -0.8954, 0.7062), (245.3, -0.8954, 0.7062), (268.9, -0.8954, 0.9953), (245.3, -0.8954, 0.9953), (248.8, -0.8609, -1.042), (248.8, -0.8609, 0.6661), (266.0, -0.8609, -1.042), (266.0, -0.8609, 0.6661), (248.8, -0.905, -1.042), (248.8, -0.905, 0.6661), (266.0, -0.905, -1.042), (266.0, -0.905, 0.6661), (313.1, 2.421, -1.042), (313.1, 2.421, 0.6661), (313.1, 2.8, -1.042), (313.1, 2.8, 0.6661), (315.1, 2.421, -1.042), (315.1, 2.421, 0.6661), (315.1, 2.8, -1.042), (315.1, 2.8, 0.6661), (311.5, 2.863, 0.7062), (311.5, 2.345, 0.7062), (311.5, 2.863, 0.9953), (311.5, 2.345, 0.9953), (314.7, 2.863, 0.7062), (314.7, 2.345, 0.7062), (314.7, 2.863, 0.9953), (314.7, 2.345, 0.9953), (311.5, 2.346, -1.041), (311.5, 2.346, 0.7099), (311.5, 2.416, -1.041), (311.5, 2.416, 0.7099), (314.7, 2.346, -1.041), (314.7, 2.346, 0.7099), (314.7, 2.416, -1.041), (314.7, 2.416, 0.7099), (311.5, 2.782, -1.041), (311.5, 2.782, 0.7099), (311.5, 2.853, -1.041), (311.5, 2.853, 0.7099), (314.7, 2.782, -1.041), (314.7, 2.782, 0.7099), (314.7, 2.853, -1.041), (314.7, 2.853, 0.7099), (192.0, -0.8746, -0.6927), (192.0, -0.8746, 0.9162), (195.2, -0.8746, -0.6927), (195.2, -0.8746, 0.9162), (192.0, -0.9046, -0.6927), (192.0, -0.9046, 0.9162), (195.2, -0.9046, -0.6927), (195.2, -0.9046, 0.9162), (231.8, -0.8746, 0.627), (195.1, -0.8746, 0.627), (231.8, -0.8746, 0.9162), (195.1, -0.8746, 0.9162), (231.8, -0.9046, 0.627), (195.1, -0.9046, 0.627), (231.8, -0.9046, 0.9162), (195.1, -0.9046, 0.9162), (231.8, -0.8746, -0.6894), (195.1, -0.8746, -0.6894), (231.8, -0.8746, -0.4003), (195.1, -0.8746, -0.4003), (231.8, -0.9046, -0.6894), (195.1, -0.9046, -0.6894), (231.8, -0.9046, -0.4003), (195.1, -0.9046, -0.4003), (231.7, -0.8746, -0.6927), (231.7, -0.8746, 0.9162), (234.9, -0.8746, -0.6927), (234.9, -0.8746, 0.9162), (231.7, -0.9046, -0.6927), (231.7, -0.9046, 0.9162), (234.9, -0.9046, -0.6927), (234.9, -0.9046, 0.9162), (195.2, -0.8832, -0.3925), (195.2, -0.8832, 0.6116), (232.5, -0.8832, -0.3925), (232.5, -0.8832, 0.6116), (195.2, -0.9001, -0.3925), (195.2, -0.9001, 0.6116), (232.5, -0.9001, -0.3925), (232.5, -0.9001, 0.6116), (270.6, -0.1639, -0.3925), (270.6, -0.1639, 0.6116), (270.6, 0.659, -0.3925), (270.6, 0.659, 0.6116), (271.4, -0.1639, -0.3925), (271.4, -0.1639, 0.6116), (271.4, 0.659, -0.3925), (271.4, 0.659, 0.6116), (270.2, 0.6429, -0.6894), (270.2, -0.1662, -0.6894), (270.2, 0.6429, -0.4003), (270.2, -0.1662, -0.4003), (271.6, 0.6429, -0.6894), (271.6, -0.1662, -0.6894), (271.6, 0.6429, -0.4003), (271.6, -0.1662, -0.4003), (270.2, 0.6429, 0.627), (270.2, -0.1662, 0.627), (270.2, 0.6429, 0.9162), (270.2, -0.1662, 0.9162), (271.6, 0.6429, 0.627), (271.6, -0.1662, 0.627), (271.6, 0.6429, 0.9162), (271.6, -0.1662, 0.9162), (270.2, 0.641, -0.6927), (270.2, 0.641, 0.9162), (270.2, 0.7112, -0.6927), (270.2, 0.7112, 0.9162), (271.6, 0.641, -0.6927), (271.6, 0.641, 0.9162), (271.6, 0.7112, -0.6927), (271.6, 0.7112, 0.9162), (270.2, -0.2332, -0.6927), (270.2, -0.2332, 0.9162), (270.2, -0.163, -0.6927), (270.2, -0.163, 0.9162), (271.6, -0.2332, -0.6927), (271.6, -0.2332, 0.9162), (271.6, -0.163, -0.6927), (271.6, -0.163, 0.9162), (273.5, -0.2332, -0.6927), (273.5, -0.2332, 0.9162), (273.5, -0.163, -0.6927), (273.5, -0.163, 0.9162), (274.9, -0.2332, -0.6927), (274.9, -0.2332, 0.9162), (274.9, -0.163, -0.6927), (274.9, -0.163, 0.9162), (273.5, 0.641, -0.6927), (273.5, 0.641, 0.9162), (273.5, 0.7112, -0.6927), (273.5, 0.7112, 0.9162), (274.9, 0.641, -0.6927), (274.9, 0.641, 0.9162), (274.9, 0.7112, -0.6927), (274.9, 0.7112, 0.9162), (273.5, 0.6429, 0.627), (273.5, -0.1662, 0.627), (273.5, 0.6429, 0.9162), (273.5, -0.1662, 0.9162), (274.9, 0.6429, 0.627), (274.9, -0.1662, 0.627), (274.9, 0.6429, 0.9162), (274.9, -0.1662, 0.9162), (273.5, 0.6429, -0.6894), (273.5, -0.1662, -0.6894), (273.5, 0.6429, -0.4003), (273.5, -0.1662, -0.4003), (274.9, 0.6429, -0.6894), (274.9, -0.1662, -0.6894), (274.9, 0.6429, -0.4003), (274.9, -0.1662, -0.4003), (273.9, -0.1639, -0.3925), (273.9, -0.1639, 0.6116), (273.9, 0.659, -0.3925), (273.9, 0.659, 0.6116), (274.7, -0.1639, -0.3925), (274.7, -0.1639, 0.6116), (274.7, 0.659, -0.3925), (274.7, 0.659, 0.6116)], [], [(0, 1, 3, 2), (2, 3, 7, 6), (6, 7, 5, 4), (4, 5, 1, 0), (2, 6, 4, 0), (7, 3, 1, 5), (8, 9, 11, 10), (10, 11, 15, 14), (14, 15, 13, 12), (12, 13, 9, 8), (10, 14, 12, 8), (15, 11, 9, 13), (16, 17, 19, 18), (18, 19, 23, 22), (22, 23, 21, 20), (20, 21, 17, 16), (18, 22, 20, 16), (23, 19, 17, 21), (24, 25, 27, 26), (26, 27, 31, 30), (30, 31, 29, 28), (28, 29, 25, 24), (26, 30, 28, 24), (31, 27, 25, 29), (32, 33, 35, 34), (34, 35, 39, 38), (38, 39, 37, 36), (36, 37, 33, 32), (34, 38, 36, 32), (39, 35, 33, 37), (40, 41, 43, 42), (42, 43, 47, 46), (46, 47, 45, 44), (44, 45, 41, 40), (42, 46, 44, 40), (47, 43, 41, 45), (48, 49, 51, 50), (50, 51, 55, 54), (54, 55, 53, 52), (52, 53, 49, 48), (50, 54, 52, 48), (55, 51, 49, 53), (56, 57, 59, 58), (58, 59, 63, 62), (62, 63, 61, 60), (60, 61, 57, 56), (58, 62, 60, 56), (63, 59, 57, 61), (64, 65, 67, 66), (66, 67, 71, 70), (70, 71, 69, 68), (68, 69, 65, 64), (66, 70, 68, 64), (71, 67, 65, 69), (72, 73, 75, 74), (74, 75, 79, 78), (78, 79, 77, 76), (76, 77, 73, 72), (74, 78, 76, 72), (79, 75, 73, 77), (80, 81, 83, 82), (82, 83, 87, 86), (86, 87, 85, 84), (84, 85, 81, 80), (82, 86, 84, 80), (87, 83, 81, 85), (88, 89, 91, 90), (90, 91, 95, 94), (94, 95, 93, 92), (92, 93, 89, 88), (90, 94, 92, 88), (95, 91, 89, 93), (96, 97, 99, 98), (98, 99, 103, 102), (102, 103, 101, 100), (100, 101, 97, 96), (98, 102, 100, 96), (103, 99, 97, 101), (104, 105, 107, 106), (106, 107, 111, 110), (110, 111, 109, 108), (108, 109, 105, 104), (106, 110, 108, 104), (111, 107, 105, 109), (112, 113, 115, 114), (114, 115, 119, 118), (118, 119, 117, 116), (116, 117, 113, 112), (114, 118, 116, 112), (119, 115, 113, 117), (120, 121, 123, 122), (122, 123, 127, 126), (126, 127, 125, 124), (124, 125, 121, 120), (122, 126, 124, 120), (127, 123, 121, 125), (128, 129, 131, 130), (130, 131, 135, 134), (134, 135, 133, 132), (132, 133, 129, 128), (130, 134, 132, 128), (135, 131, 129, 133), (136, 137, 139, 138), (138, 139, 143, 142), (142, 143, 141, 140), (140, 141, 137, 136), (138, 142, 140, 136), (143, 139, 137, 141), (144, 145, 147, 146), (146, 147, 151, 150), (150, 151, 149, 148), (148, 149, 145, 144), (146, 150, 148, 144), (151, 147, 145, 149), (152, 153, 155, 154), (154, 155, 159, 158), (158, 159, 157, 156), (156, 157, 153, 152), (154, 158, 156, 152), (159, 155, 153, 157), (160, 161, 163, 162), (162, 163, 167, 166), (166, 167, 165, 164), (164, 165, 161, 160), (162, 166, 164, 160), (167, 163, 161, 165), (168, 169, 171, 170), (170, 171, 175, 174), (174, 175, 173, 172), (172, 173, 169, 168), (170, 174, 172, 168), (175, 171, 169, 173), (176, 177, 179, 178), (178, 179, 183, 182), (182, 183, 181, 180), (180, 181, 177, 176), (178, 182, 180, 176), (183, 179, 177, 181), (184, 185, 187, 186), (186, 187, 191, 190), (190, 191, 189, 188), (188, 189, 185, 184), (186, 190, 188, 184), (191, 187, 185, 189), (192, 193, 195, 194), (194, 195, 199, 198), (198, 199, 197, 196), (196, 197, 193, 192), (194, 198, 196, 192), (199, 195, 193, 197), (200, 201, 203, 202), (202, 203, 207, 206), (206, 207, 205, 204), (204, 205, 201, 200), (202, 206, 204, 200), (207, 203, 201, 205), (208, 209, 211, 210), (210, 211, 215, 214), (214, 215, 213, 212), (212, 213, 209, 208), (210, 214, 212, 208), (215, 211, 209, 213), (216, 217, 219, 218), (218, 219, 223, 222), (222, 223, 221, 220), (220, 221, 217, 216), (218, 222, 220, 216), (223, 219, 217, 221), (224, 225, 227, 226), (226, 227, 231, 230), (230, 231, 229, 228), (228, 229, 225, 224), (226, 230, 228, 224), (231, 227, 225, 229), (232, 233, 235, 234), (234, 235, 239, 238), (238, 239, 237, 236), (236, 237, 233, 232), (234, 238, 236, 232), (239, 235, 233, 237), (240, 241, 243, 242), (242, 243, 247, 246), (246, 247, 245, 244), (244, 245, 241, 240), (242, 246, 244, 240), (247, 243, 241, 245), (248, 249, 251, 250), (250, 251, 255, 254), (254, 255, 253, 252), (252, 253, 249, 248), (250, 254, 252, 248), (255, 251, 249, 253), (256, 257, 259, 258), (258, 259, 263, 262), (262, 263, 261, 260), (260, 261, 257, 256), (258, 262, 260, 256), (263, 259, 257, 261), (264, 265, 267, 266), (266, 267, 271, 270), (270, 271, 269, 268), (268, 269, 265, 264), (266, 270, 268, 264), (271, 267, 265, 269), (272, 273, 275, 274), (274, 275, 279, 278), (278, 279, 277, 276), (276, 277, 273, 272), (274, 278, 276, 272), (279, 275, 273, 277), (280, 281, 283, 282), (282, 283, 287, 286), (286, 287, 285, 284), (284, 285, 281, 280), (282, 286, 284, 280), (287, 283, 281, 285), (288, 289, 291, 290), (290, 291, 295, 294), (294, 295, 293, 292), (292, 293, 289, 288), (290, 294, 292, 288), (295, 291, 289, 293), (296, 297, 299, 298), (298, 299, 303, 302), (302, 303, 301, 300), (300, 301, 297, 296), (298, 302, 300, 296), (303, 299, 297, 301), (304, 305, 307, 306), (306, 307, 311, 310), (310, 311, 309, 308), (308, 309, 305, 304), (306, 310, 308, 304), (311, 307, 305, 309), (312, 313, 315, 314), (314, 315, 319, 318), (318, 319, 317, 316), (316, 317, 313, 312), (314, 318, 316, 312), (319, 315, 313, 317), (320, 321, 323, 322), (322, 323, 327, 326), (326, 327, 325, 324), (324, 325, 321, 320), (322, 326, 324, 320), (327, 323, 321, 325), (328, 329, 331, 330), (330, 331, 335, 334), (334, 335, 333, 332), (332, 333, 329, 328), (330, 334, 332, 328), (335, 331, 329, 333), (336, 337, 339, 338), (338, 339, 343, 342), (342, 343, 341, 340), (340, 341, 337, 336), (338, 342, 340, 336), (343, 339, 337, 341), (344, 345, 347, 346), (346, 347, 351, 350), (350, 351, 349, 348), (348, 349, 345, 344), (346, 350, 348, 344), (351, 347, 345, 349), (352, 353, 355, 354), (354, 355, 359, 358), (358, 359, 357, 356), (356, 357, 353, 352), (354, 358, 356, 352), (359, 355, 353, 357), (360, 361, 363, 362), (362, 363, 367, 366), (366, 367, 365, 364), (364, 365, 361, 360), (362, 366, 364, 360), (367, 363, 361, 365), (368, 369, 371, 370), (370, 371, 375, 374), (374, 375, 373, 372), (372, 373, 369, 368), (370, 374, 372, 368), (375, 371, 369, 373), (376, 377, 379, 378), (378, 379, 383, 382), (382, 383, 381, 380), (380, 381, 377, 376), (378, 382, 380, 376), (383, 379, 377, 381), (384, 385, 387, 386), (386, 387, 391, 390), (390, 391, 389, 388), (388, 389, 385, 384), (386, 390, 388, 384), (391, 387, 385, 389), (392, 393, 395, 394), (394, 395, 399, 398), (398, 399, 397, 396), (396, 397, 393, 392), (394, 398, 396, 392), (399, 395, 393, 397), (400, 401, 403, 402), (402, 403, 407, 406), (406, 407, 405, 404), (404, 405, 401, 400), (402, 406, 404, 400), (407, 403, 401, 405), (408, 409, 411, 410), (410, 411, 415, 414), (414, 415, 413, 412), (412, 413, 409, 408), (410, 414, 412, 408), (415, 411, 409, 413), (416, 417, 419, 418), (418, 419, 423, 422), (422, 423, 421, 420), (420, 421, 417, 416), (418, 422, 420, 416), (423, 419, 417, 421), (424, 425, 427, 426), (426, 427, 431, 430), (430, 431, 429, 428), (428, 429, 425, 424), (426, 430, 428, 424), (431, 427, 425, 429), (432, 433, 435, 434), (434, 435, 439, 438), (438, 439, 437, 436), (436, 437, 433, 432), (434, 438, 436, 432), (439, 435, 433, 437), (440, 441, 443, 442), (442, 443, 447, 446), (446, 447, 445, 444), (444, 445, 441, 440), (442, 446, 444, 440), (447, 443, 441, 445), (448, 449, 451, 450), (450, 451, 455, 454), (454, 455, 453, 452), (452, 453, 449, 448), (450, 454, 452, 448), (455, 451, 449, 453), (456, 457, 459, 458), (458, 459, 463, 462), (462, 463, 461, 460), (460, 461, 457, 456), (458, 462, 460, 456), (463, 459, 457, 461), (464, 465, 467, 466), (466, 467, 471, 470), (470, 471, 469, 468), (468, 469, 465, 464), (466, 470, 468, 464), (471, 467, 465, 469), (472, 473, 475, 474), (474, 475, 479, 478), (478, 479, 477, 476), (476, 477, 473, 472), (474, 478, 476, 472), (479, 475, 473, 477), (480, 481, 483, 482), (482, 483, 487, 486), (486, 487, 485, 484), (484, 485, 481, 480), (482, 486, 484, 480), (487, 483, 481, 485), (488, 489, 491, 490), (490, 491, 495, 494), (494, 495, 493, 492), (492, 493, 489, 488), (490, 494, 492, 488), (495, 491, 489, 493), (496, 497, 499, 498), (498, 499, 503, 502), (502, 503, 501, 500), (500, 501, 497, 496), (498, 502, 500, 496), (503, 499, 497, 501), (504, 505, 507, 506), (506, 507, 511, 510), (510, 511, 509, 508), (508, 509, 505, 504), (506, 510, 508, 504), (511, 507, 505, 509), (512, 513, 515, 514), (514, 515, 519, 518), (518, 519, 517, 516), (516, 517, 513, 512), (514, 518, 516, 512), (519, 515, 513, 517), (520, 521, 523, 522), (522, 523, 527, 526), (526, 527, 525, 524), (524, 525, 521, 520), (522, 526, 524, 520), (527, 523, 521, 525), (528, 529, 531, 530), (530, 531, 535, 534), (534, 535, 533, 532), (532, 533, 529, 528), (530, 534, 532, 528), (535, 531, 529, 533), (536, 537, 539, 538), (538, 539, 543, 542), (542, 543, 541, 540), (540, 541, 537, 536), (538, 542, 540, 536), (543, 539, 537, 541), (544, 545, 547, 546), (546, 547, 551, 550), (550, 551, 549, 548), (548, 549, 545, 544), (546, 550, 548, 544), (551, 547, 545, 549), (552, 553, 555, 554), (554, 555, 559, 558), (558, 559, 557, 556), (556, 557, 553, 552), (554, 558, 556, 552), (559, 555, 553, 557), (560, 561, 563, 562), (562, 563, 567, 566), (566, 567, 565, 564), (564, 565, 561, 560), (562, 566, 564, 560), (567, 563, 561, 565), (568, 569, 571, 570), (570, 571, 575, 574), (574, 575, 573, 572), (572, 573, 569, 568), (570, 574, 572, 568), (575, 571, 569, 573), (576, 577, 579, 578), (578, 579, 583, 582), (582, 583, 581, 580), (580, 581, 577, 576), (578, 582, 580, 576), (583, 579, 577, 581), (584, 585, 587, 586), (586, 587, 591, 590), (590, 591, 589, 588), (588, 589, 585, 584), (586, 590, 588, 584), (591, 587, 585, 589), (592, 593, 595, 594), (594, 595, 599, 598), (598, 599, 597, 596), (596, 597, 593, 592), (594, 598, 596, 592), (599, 595, 593, 597), (600, 601, 603, 602), (602, 603, 607, 606), (606, 607, 605, 604), (604, 605, 601, 600), (602, 606, 604, 600), (607, 603, 601, 605), (608, 609, 611, 610), (610, 611, 615, 614), (614, 615, 613, 612), (612, 613, 609, 608), (610, 614, 612, 608), (615, 611, 609, 613), (616, 617, 619, 618), (618, 619, 623, 622), (622, 623, 621, 620), (620, 621, 617, 616), (618, 622, 620, 616), (623, 619, 617, 621), (624, 625, 627, 626), (626, 627, 631, 630), (630, 631, 629, 628), (628, 629, 625, 624), (626, 630, 628, 624), (631, 627, 625, 629)])
me_cube_035.polygons.foreach_set('material_index', [0, 0, 0, 0, 0, 0, 1, 1, 1, 1, 1, 1, 2, 2, 2, 2, 2, 2, 1, 1, 1, 1, 1, 1, 1, 1, 1, 1, 1, 1, 3, 3, 3, 3, 3, 3, 3, 3, 3, 3, 3, 3, 0, 0, 0, 0, 0, 0, 0, 0, 0, 0, 0, 0, 0, 0, 0, 0, 0, 0, 0, 0, 0, 0, 0, 0, 0, 0, 0, 0, 0, 0, 0, 0, 0, 0, 0, 0, 0, 0, 0, 0, 0, 0, 0, 0, 0, 0, 0, 0, 4, 4, 4, 4, 4, 4, 0, 0, 0, 0, 0, 0, 5, 5, 5, 5, 5, 5, 0, 0, 0, 0, 0, 0, 0, 0, 0, 0, 0, 0, 0, 0, 0, 0, 0, 0, 0, 0, 0, 0, 0, 0, 0, 0, 0, 0, 0, 0, 0, 0, 0, 0, 0, 0, 0, 0, 0, 0, 0, 0, 0, 0, 0, 0, 0, 0, 0, 0, 0, 0, 0, 0, 0, 0, 0, 0, 0, 0, 6, 6, 6, 6, 6, 6, 0, 0, 0, 0, 0, 0, 7, 7, 7, 7, 7, 7, 0, 0, 0, 0, 0, 0, 0, 0, 0, 0, 0, 0, 8, 8, 8, 8, 8, 8, 8, 8, 8, 8, 8, 8, 8, 8, 8, 8, 8, 8, 8, 8, 8, 8, 8, 8, 8, 8, 8, 8, 8, 8, 8, 8, 8, 8, 8, 8, 8, 8, 8, 8, 8, 8, 8, 8, 8, 8, 8, 8, 8, 8, 8, 8, 8, 8, 8, 8, 8, 8, 8, 8, 8, 8, 8, 8, 8, 8, 0, 0, 0, 0, 0, 0, 0, 0, 0, 0, 0, 0, 6, 6, 6, 6, 6, 6, 6, 6, 6, 6, 6, 6, 9, 9, 9, 9, 9, 9, 10, 10, 10, 10, 10, 10, 11, 11, 11, 11, 11, 11, 12, 12, 12, 12, 12, 12, 13, 13, 13, 13, 13, 13, 14, 14, 14, 14, 14, 14, 15, 15, 15, 15, 15, 15, 16, 16, 16, 16, 16, 16, 17, 17, 17, 17, 17, 17, 17, 17, 17, 17, 17, 17, 17, 17, 17, 17, 17, 17, 18, 18, 18, 18, 18, 18, 18, 18, 18, 18, 18, 18, 17, 17, 17, 17, 17, 17, 17, 17, 17, 17, 17, 17, 17, 17, 17, 17, 17, 17, 17, 17, 17, 17, 17, 17, 17, 17, 17, 17, 17, 17, 17, 17, 17, 17, 17, 17, 17, 17, 17, 17, 17, 17, 18, 18, 18, 18, 18, 18, 18, 18, 18, 18, 18, 18, 17, 17, 17, 17, 17, 17, 17, 17, 17, 17, 17, 17, 17, 17, 17, 17, 17, 17, 17, 17, 17, 17, 17, 17, 17, 17, 17, 17, 17, 17, 17, 17, 17, 17, 17, 17, 17, 17, 17, 17, 17, 17, 17, 17, 17, 17, 17, 17, 18, 18, 18, 18, 18, 18])
_uv = me_cube_035.uv_layers.new(name='UVMap')
_uv.uv.foreach_set('vector', [0.375, 0.0, 0.625, 0.0, 0.625, 0.25, 0.375, 0.25, 0.375, 0.25, 0.625, 0.25, 0.625, 0.5, 0.375, 0.5, 0.375, 0.5, 0.625, 0.5, 0.625, 0.75, 0.375, 0.75, 0.375, 0.75, 0.625, 0.75, 0.625, 1.0, 0.375, 1.0, 0.125, 0.5, 0.375, 0.5, 0.375, 0.75, 0.125, 0.75, 0.625, 0.5, 0.875, 0.5, 0.875, 0.75, 0.625, 0.75, 0.375, 0.0, 0.625, 0.0, 0.625, 0.25, 0.375, 0.25, 0.375, 0.25, 0.625, 0.25, 0.625, 0.5, 0.375, 0.5, 0.375, 0.5, 0.625, 0.5, 0.625, 0.75, 0.375, 0.75, 0.375, 0.75, 0.625, 0.75, 0.625, 1.0, 0.375, 1.0, 0.125, 0.5, 0.375, 0.5, 0.375, 0.75, 0.125, 0.75, 0.625, 0.5, 0.875, 0.5, 0.875, 0.75, 0.625, 0.75, 0.375, 0.0, 0.625, 0.0, 0.625, 0.25, 0.375, 0.25, 0.375, 0.25, 0.625, 0.25, 0.625, 0.5, 0.375, 0.5, 0.375, 0.5, 0.625, 0.5, 0.625, 0.75, 0.375, 0.75, 0.375, 0.75, 0.625, 0.75, 0.625, 1.0, 0.375, 1.0, 0.125, 0.5, 0.375, 0.5, 0.375, 0.75, 0.125, 0.75, 0.625, 0.5, 0.875, 0.5, 0.875, 0.75, 0.625, 0.75, 0.375, 0.0, 0.625, 0.0, 0.625, 0.25, 0.375, 0.25, 0.375, 0.25, 0.625, 0.25, 0.625, 0.5, 0.375, 0.5, 0.375, 0.5, 0.625, 0.5, 0.625, 0.75, 0.375, 0.75, 0.375, 0.75, 0.625, 0.75, 0.625, 1.0, 0.375, 1.0, 0.125, 0.5, 0.375, 0.5, 0.375, 0.75, 0.125, 0.75, 0.625, 0.5, 0.875, 0.5, 0.875, 0.75, 0.625, 0.75, 0.375, 0.0, 0.625, 0.0, 0.625, 0.25, 0.375, 0.25, 0.375, 0.25, 0.625, 0.25, 0.625, 0.5, 0.375, 0.5, 0.375, 0.5, 0.625, 0.5, 0.625, 0.75, 0.375, 0.75, 0.375, 0.75, 0.625, 0.75, 0.625, 1.0, 0.375, 1.0, 0.125, 0.5, 0.375, 0.5, 0.375, 0.75, 0.125, 0.75, 0.625, 0.5, 0.875, 0.5, 0.875, 0.75, 0.625, 0.75, 0.375, 0.0, 0.625, 0.0, 0.625, 0.25, 0.375, 0.25, 0.375, 0.25, 0.625, 0.25, 0.625, 0.5, 0.375, 0.5, 0.375, 0.5, 0.625, 0.5, 0.625, 0.75, 0.375, 0.75, 0.375, 0.75, 0.625, 0.75, 0.625, 1.0, 0.375, 1.0, 0.125, 0.5, 0.375, 0.5, 0.375, 0.75, 0.125, 0.75, 0.625, 0.5, 0.875, 0.5, 0.875, 0.75, 0.625, 0.75, 0.375, 0.0, 0.625, 0.0, 0.625, 0.25, 0.375, 0.25, 0.375, 0.25, 0.625, 0.25, 0.625, 0.5, 0.375, 0.5, 0.375, 0.5, 0.625, 0.5, 0.625, 0.75, 0.375, 0.75, 0.375, 0.75, 0.625, 0.75, 0.625, 1.0, 0.375, 1.0, 0.125, 0.5, 0.375, 0.5, 0.375, 0.75, 0.125, 0.75, 0.625, 0.5, 0.875, 0.5, 0.875, 0.75, 0.625, 0.75, 0.375, 0.0, 0.625, 0.0, 0.625, 0.25, 0.375, 0.25, 0.375, 0.25, 0.625, 0.25, 0.625, 0.5, 0.375, 0.5, 0.375, 0.5, 0.625, 0.5, 0.625, 0.75, 0.375, 0.75, 0.375, 0.75, 0.625, 0.75, 0.625, 1.0, 0.375, 1.0, 0.125, 0.5, 0.375, 0.5, 0.375, 0.75, 0.125, 0.75, 0.625, 0.5, 0.875, 0.5, 0.875, 0.75, 0.625, 0.75, 0.375, 0.0, 0.625, 0.0, 0.625, 0.25, 0.375, 0.25, 0.375, 0.25, 0.625, 0.25, 0.625, 0.5, 0.375, 0.5, 0.375, 0.5, 0.625, 0.5, 0.625, 0.75, 0.375, 0.75, 0.375, 0.75, 0.625, 0.75, 0.625, 1.0, 0.375, 1.0, 0.125, 0.5, 0.375, 0.5, 0.375, 0.75, 0.125, 0.75, 0.625, 0.5, 0.875, 0.5, 0.875, 0.75, 0.625, 0.75, 0.375, 0.0, 0.625, 0.0, 0.625, 0.25, 0.375, 0.25, 0.375, 0.25, 0.625, 0.25, 0.625, 0.5, 0.375, 0.5, 0.375, 0.5, 0.625, 0.5, 0.625, 0.75, 0.375, 0.75, 0.375, 0.75, 0.625, 0.75, 0.625, 1.0, 0.375, 1.0, 0.125, 0.5, 0.375, 0.5, 0.375, 0.75, 0.125, 0.75, 0.625, 0.5, 0.875, 0.5, 0.875, 0.75, 0.625, 0.75, 0.375, 0.0, 0.625, 0.0, 0.625, 0.25, 0.375, 0.25, 0.375, 0.25, 0.625, 0.25, 0.625, 0.5, 0.375, 0.5, 0.375, 0.5, 0.625, 0.5, 0.625, 0.75, 0.375, 0.75, 0.375, 0.75, 0.625, 0.75, 0.625, 1.0, 0.375, 1.0, 0.125, 0.5, 0.375, 0.5, 0.375, 0.75, 0.125, 0.75, 0.625, 0.5, 0.875, 0.5, 0.875, 0.75, 0.625, 0.75, 0.375, 0.0, 0.625, 0.0, 0.625, 0.25, 0.375, 0.25, 0.375, 0.25, 0.625, 0.25, 0.625, 0.5, 0.375, 0.5, 0.375, 0.5, 0.625, 0.5, 0.625, 0.75, 0.375, 0.75, 0.375, 0.75, 0.625, 0.75, 0.625, 1.0, 0.375, 1.0, 0.125, 0.5, 0.375, 0.5, 0.375, 0.75, 0.125, 0.75, 0.625, 0.5, 0.875, 0.5, 0.875, 0.75, 0.625, 0.75, 0.375, 0.0, 0.625, 0.0, 0.625, 0.25, 0.375, 0.25, 0.375, 0.25, 0.625, 0.25, 0.625, 0.5, 0.375, 0.5, 0.375, 0.5, 0.625, 0.5, 0.625, 0.75, 0.375, 0.75, 0.375, 0.75, 0.625, 0.75, 0.625, 1.0, 0.375, 1.0, 0.125, 0.5, 0.375, 0.5, 0.375, 0.75, 0.125, 0.75, 0.625, 0.5, 0.875, 0.5, 0.875, 0.75, 0.625, 0.75, 0.375, 0.0, 0.625, 0.0, 0.625, 0.25, 0.375, 0.25, 0.375, 0.25, 0.625, 0.25, 0.625, 0.5, 0.375, 0.5, 0.375, 0.5, 0.625, 0.5, 0.625, 0.75, 0.375, 0.75, 0.375, 0.75, 0.625, 0.75, 0.625, 1.0, 0.375, 1.0, 0.125, 0.5, 0.375, 0.5, 0.375, 0.75, 0.125, 0.75, 0.625, 0.5, 0.875, 0.5, 0.875, 0.75, 0.625, 0.75, 0.375, 0.0, 0.625, 0.0, 0.625, 0.25, 0.375, 0.25, 0.375, 0.25, 0.625, 0.25, 0.625, 0.5, 0.375, 0.5, 0.375, 0.5, 0.625, 0.5, 0.625, 0.75, 0.375, 0.75, 0.375, 0.75, 0.625, 0.75, 0.625, 1.0, 0.375, 1.0, 0.125, 0.5, 0.375, 0.5, 0.375, 0.75, 0.125, 0.75, 0.625, 0.5, 0.875, 0.5, 0.875, 0.75, 0.625, 0.75, 0.375, 0.0, 0.625, 0.0, 0.625, 0.25, 0.375, 0.25, 0.375, 0.25, 0.625, 0.25, 0.625, 0.5, 0.375, 0.5, 0.375, 0.5, 0.625, 0.5, 0.625, 0.75, 0.375, 0.75, 0.375, 0.75, 0.625, 0.75, 0.625, 1.0, 0.375, 1.0, 0.125, 0.5, 0.375, 0.5, 0.375, 0.75, 0.125, 0.75, 0.625, 0.5, 0.875, 0.5, 0.875, 0.75, 0.625, 0.75, 0.375, 0.0, 0.625, 0.0, 0.625, 0.25, 0.375, 0.25, 0.375, 0.25, 0.625, 0.25, 0.625, 0.5, 0.375, 0.5, 0.375, 0.5, 0.625, 0.5, 0.625, 0.75, 0.375, 0.75, 0.375, 0.75, 0.625, 0.75, 0.625, 1.0, 0.375, 1.0, 0.125, 0.5, 0.375, 0.5, 0.375, 0.75, 0.125, 0.75, 0.625, 0.5, 0.875, 0.5, 0.875, 0.75, 0.625, 0.75, 0.375, 0.0, 0.625, 0.0, 0.625, 0.25, 0.375, 0.25, 0.375, 0.25, 0.625, 0.25, 0.625, 0.5, 0.375, 0.5, 0.375, 0.5, 0.625, 0.5, 0.625, 0.75, 0.375, 0.75, 0.375, 0.75, 0.625, 0.75, 0.625, 1.0, 0.375, 1.0, 0.125, 0.5, 0.375, 0.5, 0.375, 0.75, 0.125, 0.75, 0.625, 0.5, 0.875, 0.5, 0.875, 0.75, 0.625, 0.75, 0.375, 0.0, 0.625, 0.0, 0.625, 0.25, 0.375, 0.25, 0.375, 0.25, 0.625, 0.25, 0.625, 0.5, 0.375, 0.5, 0.375, 0.5, 0.625, 0.5, 0.625, 0.75, 0.375, 0.75, 0.375, 0.75, 0.625, 0.75, 0.625, 1.0, 0.375, 1.0, 0.125, 0.5, 0.375, 0.5, 0.375, 0.75, 0.125, 0.75, 0.625, 0.5, 0.875, 0.5, 0.875, 0.75, 0.625, 0.75, 0.375, 0.0, 0.625, 0.0, 0.625, 0.25, 0.375, 0.25, 0.375, 0.25, 0.625, 0.25, 0.625, 0.5, 0.375, 0.5, 0.375, 0.5, 0.625, 0.5, 0.625, 0.75, 0.375, 0.75, 0.375, 0.75, 0.625, 0.75, 0.625, 1.0, 0.375, 1.0, 0.125, 0.5, 0.375, 0.5, 0.375, 0.75, 0.125, 0.75, 0.625, 0.5, 0.875, 0.5, 0.875, 0.75, 0.625, 0.75, 0.375, 0.0, 0.625, 0.0, 0.625, 0.25, 0.375, 0.25, 0.375, 0.25, 0.625, 0.25, 0.625, 0.5, 0.375, 0.5, 0.375, 0.5, 0.625, 0.5, 0.625, 0.75, 0.375, 0.75, 0.375, 0.75, 0.625, 0.75, 0.625, 1.0, 0.375, 1.0, 0.125, 0.5, 0.375, 0.5, 0.375, 0.75, 0.125, 0.75, 0.625, 0.5, 0.875, 0.5, 0.875, 0.75, 0.625, 0.75, 0.375, 0.0, 0.625, 0.0, 0.625, 0.25, 0.375, 0.25, 0.375, 0.25, 0.625, 0.25, 0.625, 0.5, 0.375, 0.5, 0.375, 0.5, 0.625, 0.5, 0.625, 0.75, 0.375, 0.75, 0.375, 0.75, 0.625, 0.75, 0.625, 1.0, 0.375, 1.0, 0.125, 0.5, 0.375, 0.5, 0.375, 0.75, 0.125, 0.75, 0.625, 0.5, 0.875, 0.5, 0.875, 0.75, 0.625, 0.75, 0.375, 0.0, 0.625, 0.0, 0.625, 0.25, 0.375, 0.25, 0.375, 0.25, 0.625, 0.25, 0.625, 0.5, 0.375, 0.5, 0.375, 0.5, 0.625, 0.5, 0.625, 0.75, 0.375, 0.75, 0.375, 0.75, 0.625, 0.75, 0.625, 1.0, 0.375, 1.0, 0.125, 0.5, 0.375, 0.5, 0.375, 0.75, 0.125, 0.75, 0.625, 0.5, 0.875, 0.5, 0.875, 0.75, 0.625, 0.75, 0.375, 0.0, 0.625, 0.0, 0.625, 0.25, 0.375, 0.25, 0.375, 0.25, 0.625, 0.25, 0.625, 0.5, 0.375, 0.5, 0.375, 0.5, 0.625, 0.5, 0.625, 0.75, 0.375, 0.75, 0.375, 0.75, 0.625, 0.75, 0.625, 1.0, 0.375, 1.0, 0.125, 0.5, 0.375, 0.5, 0.375, 0.75, 0.125, 0.75, 0.625, 0.5, 0.875, 0.5, 0.875, 0.75, 0.625, 0.75, 0.375, 0.0, 0.625, 0.0, 0.625, 0.25, 0.375, 0.25, 0.375, 0.25, 0.625, 0.25, 0.625, 0.5, 0.375, 0.5, 0.375, 0.5, 0.625, 0.5, 0.625, 0.75, 0.375, 0.75, 0.375, 0.75, 0.625, 0.75, 0.625, 1.0, 0.375, 1.0, 0.125, 0.5, 0.375, 0.5, 0.375, 0.75, 0.125, 0.75, 0.625, 0.5, 0.875, 0.5, 0.875, 0.75, 0.625, 0.75, 0.375, 0.0, 0.625, 0.0, 0.625, 0.25, 0.375, 0.25, 0.375, 0.25, 0.625, 0.25, 0.625, 0.5, 0.375, 0.5, 0.375, 0.5, 0.625, 0.5, 0.625, 0.75, 0.375, 0.75, 0.375, 0.75, 0.625, 0.75, 0.625, 1.0, 0.375, 1.0, 0.125, 0.5, 0.375, 0.5, 0.375, 0.75, 0.125, 0.75, 0.625, 0.5, 0.875, 0.5, 0.875, 0.75, 0.625, 0.75, 0.375, 0.0, 0.625, 0.0, 0.625, 0.25, 0.375, 0.25, 0.375, 0.25, 0.625, 0.25, 0.625, 0.5, 0.375, 0.5, 0.375, 0.5, 0.625, 0.5, 0.625, 0.75, 0.375, 0.75, 0.375, 0.75, 0.625, 0.75, 0.625, 1.0, 0.375, 1.0, 0.125, 0.5, 0.375, 0.5, 0.375, 0.75, 0.125, 0.75, 0.625, 0.5, 0.875, 0.5, 0.875, 0.75, 0.625, 0.75, 0.375, 0.0, 0.625, 0.0, 0.625, 0.25, 0.375, 0.25, 0.375, 0.25, 0.625, 0.25, 0.625, 0.5, 0.375, 0.5, 0.375, 0.5, 0.625, 0.5, 0.625, 0.75, 0.375, 0.75, 0.375, 0.75, 0.625, 0.75, 0.625, 1.0, 0.375, 1.0, 0.125, 0.5, 0.375, 0.5, 0.375, 0.75, 0.125, 0.75, 0.625, 0.5, 0.875, 0.5, 0.875, 0.75, 0.625, 0.75, 0.375, 0.0, 0.625, 0.0, 0.625, 0.25, 0.375, 0.25, 0.375, 0.25, 0.625, 0.25, 0.625, 0.5, 0.375, 0.5, 0.375, 0.5, 0.625, 0.5, 0.625, 0.75, 0.375, 0.75, 0.375, 0.75, 0.625, 0.75, 0.625, 1.0, 0.375, 1.0, 0.125, 0.5, 0.375, 0.5, 0.375, 0.75, 0.125, 0.75, 0.625, 0.5, 0.875, 0.5, 0.875, 0.75, 0.625, 0.75, 0.375, 0.0, 0.625, 0.0, 0.625, 0.25, 0.375, 0.25, 0.375, 0.25, 0.625, 0.25, 0.625, 0.5, 0.375, 0.5, 0.375, 0.5, 0.625, 0.5, 0.625, 0.75, 0.375, 0.75, 0.375, 0.75, 0.625, 0.75, 0.625, 1.0, 0.375, 1.0, 0.125, 0.5, 0.375, 0.5, 0.375, 0.75, 0.125, 0.75, 0.625, 0.5, 0.875, 0.5, 0.875, 0.75, 0.625, 0.75, 0.375, 0.0, 0.625, 0.0, 0.625, 0.25, 0.375, 0.25, 0.375, 0.25, 0.625, 0.25, 0.625, 0.5, 0.375, 0.5, 0.375, 0.5, 0.625, 0.5, 0.625, 0.75, 0.375, 0.75, 0.375, 0.75, 0.625, 0.75, 0.625, 1.0, 0.375, 1.0, 0.125, 0.5, 0.375, 0.5, 0.375, 0.75, 0.125, 0.75, 0.625, 0.5, 0.875, 0.5, 0.875, 0.75, 0.625, 0.75, 0.375, 0.0, 0.625, 0.0, 0.625, 0.25, 0.375, 0.25, 0.375, 0.25, 0.625, 0.25, 0.625, 0.5, 0.375, 0.5, 0.375, 0.5, 0.625, 0.5, 0.625, 0.75, 0.375, 0.75, 0.375, 0.75, 0.625, 0.75, 0.625, 1.0, 0.375, 1.0, 0.125, 0.5, 0.375, 0.5, 0.375, 0.75, 0.125, 0.75, 0.625, 0.5, 0.875, 0.5, 0.875, 0.75, 0.625, 0.75, 0.375, 0.0, 0.625, 0.0, 0.625, 0.25, 0.375, 0.25, 0.375, 0.25, 0.625, 0.25, 0.625, 0.5, 0.375, 0.5, 0.375, 0.5, 0.625, 0.5, 0.625, 0.75, 0.375, 0.75, 0.375, 0.75, 0.625, 0.75, 0.625, 1.0, 0.375, 1.0, 0.125, 0.5, 0.375, 0.5, 0.375, 0.75, 0.125, 0.75, 0.625, 0.5, 0.875, 0.5, 0.875, 0.75, 0.625, 0.75, 0.375, 0.0, 0.625, 0.0, 0.625, 0.25, 0.375, 0.25, 0.375, 0.25, 0.625, 0.25, 0.625, 0.5, 0.375, 0.5, 0.375, 0.5, 0.625, 0.5, 0.625, 0.75, 0.375, 0.75, 0.375, 0.75, 0.625, 0.75, 0.625, 1.0, 0.375, 1.0, 0.125, 0.5, 0.375, 0.5, 0.375, 0.75, 0.125, 0.75, 0.625, 0.5, 0.875, 0.5, 0.875, 0.75, 0.625, 0.75, 0.375, 0.0, 0.625, 0.0, 0.625, 0.25, 0.375, 0.25, 0.375, 0.25, 0.625, 0.25, 0.625, 0.5, 0.375, 0.5, 0.375, 0.5, 0.625, 0.5, 0.625, 0.75, 0.375, 0.75, 0.375, 0.75, 0.625, 0.75, 0.625, 1.0, 0.375, 1.0, 0.125, 0.5, 0.375, 0.5, 0.375, 0.75, 0.125, 0.75, 0.625, 0.5, 0.875, 0.5, 0.875, 0.75, 0.625, 0.75, 0.375, 0.0, 0.625, 0.0, 0.625, 0.25, 0.375, 0.25, 0.375, 0.25, 0.625, 0.25, 0.625, 0.5, 0.375, 0.5, 0.375, 0.5, 0.625, 0.5, 0.625, 0.75, 0.375, 0.75, 0.375, 0.75, 0.625, 0.75, 0.625, 1.0, 0.375, 1.0, 0.125, 0.5, 0.375, 0.5, 0.375, 0.75, 0.125, 0.75, 0.625, 0.5, 0.875, 0.5, 0.875, 0.75, 0.625, 0.75, 0.375, 0.0, 0.625, 0.0, 0.625, 0.25, 0.375, 0.25, 0.375, 0.25, 0.625, 0.25, 0.625, 0.5, 0.375, 0.5, 0.375, 0.5, 0.625, 0.5, 0.625, 0.75, 0.375, 0.75, 0.375, 0.75, 0.625, 0.75, 0.625, 1.0, 0.375, 1.0, 0.125, 0.5, 0.375, 0.5, 0.375, 0.75, 0.125, 0.75, 0.625, 0.5, 0.875, 0.5, 0.875, 0.75, 0.625, 0.75, 0.375, 0.0, 0.625, 0.0, 0.625, 0.25, 0.375, 0.25, 0.375, 0.25, 0.625, 0.25, 0.625, 0.5, 0.375, 0.5, 0.375, 0.5, 0.625, 0.5, 0.625, 0.75, 0.375, 0.75, 0.375, 0.75, 0.625, 0.75, 0.625, 1.0, 0.375, 1.0, 0.125, 0.5, 0.375, 0.5, 0.375, 0.75, 0.125, 0.75, 0.625, 0.5, 0.875, 0.5, 0.875, 0.75, 0.625, 0.75, 0.375, 0.0, 0.625, 0.0, 0.625, 0.25, 0.375, 0.25, 0.375, 0.25, 0.625, 0.25, 0.625, 0.5, 0.375, 0.5, 0.375, 0.5, 0.625, 0.5, 0.625, 0.75, 0.375, 0.75, 0.375, 0.75, 0.625, 0.75, 0.625, 1.0, 0.375, 1.0, 0.125, 0.5, 0.375, 0.5, 0.375, 0.75, 0.125, 0.75, 0.625, 0.5, 0.875, 0.5, 0.875, 0.75, 0.625, 0.75, 0.375, 0.0, 0.625, 0.0, 0.625, 0.25, 0.375, 0.25, 0.375, 0.25, 0.625, 0.25, 0.625, 0.5, 0.375, 0.5, 0.375, 0.5, 0.625, 0.5, 0.625, 0.75, 0.375, 0.75, 0.375, 0.75, 0.625, 0.75, 0.625, 1.0, 0.375, 1.0, 0.125, 0.5, 0.375, 0.5, 0.375, 0.75, 0.125, 0.75, 0.625, 0.5, 0.875, 0.5, 0.875, 0.75, 0.625, 0.75, 0.375, 0.0, 0.625, 0.0, 0.625, 0.25, 0.375, 0.25, 0.375, 0.25, 0.625, 0.25, 0.625, 0.5, 0.375, 0.5, 0.375, 0.5, 0.625, 0.5, 0.625, 0.75, 0.375, 0.75, 0.375, 0.75, 0.625, 0.75, 0.625, 1.0, 0.375, 1.0, 0.125, 0.5, 0.375, 0.5, 0.375, 0.75, 0.125, 0.75, 0.625, 0.5, 0.875, 0.5, 0.875, 0.75, 0.625, 0.75, 0.375, 0.0, 0.625, 0.0, 0.625, 0.25, 0.375, 0.25, 0.375, 0.25, 0.625, 0.25, 0.625, 0.5, 0.375, 0.5, 0.375, 0.5, 0.625, 0.5, 0.625, 0.75, 0.375, 0.75, 0.375, 0.75, 0.625, 0.75, 0.625, 1.0, 0.375, 1.0, 0.125, 0.5, 0.375, 0.5, 0.375, 0.75, 0.125, 0.75, 0.625, 0.5, 0.875, 0.5, 0.875, 0.75, 0.625, 0.75, 0.375, 0.0, 0.625, 0.0, 0.625, 0.25, 0.375, 0.25, 0.375, 0.25, 0.625, 0.25, 0.625, 0.5, 0.375, 0.5, 0.375, 0.5, 0.625, 0.5, 0.625, 0.75, 0.375, 0.75, 0.375, 0.75, 0.625, 0.75, 0.625, 1.0, 0.375, 1.0, 0.125, 0.5, 0.375, 0.5, 0.375, 0.75, 0.125, 0.75, 0.625, 0.5, 0.875, 0.5, 0.875, 0.75, 0.625, 0.75, 0.375, 0.0, 0.625, 0.0, 0.625, 0.25, 0.375, 0.25, 0.375, 0.25, 0.625, 0.25, 0.625, 0.5, 0.375, 0.5, 0.375, 0.5, 0.625, 0.5, 0.625, 0.75, 0.375, 0.75, 0.375, 0.75, 0.625, 0.75, 0.625, 1.0, 0.375, 1.0, 0.125, 0.5, 0.375, 0.5, 0.375, 0.75, 0.125, 0.75, 0.625, 0.5, 0.875, 0.5, 0.875, 0.75, 0.625, 0.75, 0.375, 0.0, 0.625, 0.0, 0.625, 0.25, 0.375, 0.25, 0.375, 0.25, 0.625, 0.25, 0.625, 0.5, 0.375, 0.5, 0.375, 0.5, 0.625, 0.5, 0.625, 0.75, 0.375, 0.75, 0.375, 0.75, 0.625, 0.75, 0.625, 1.0, 0.375, 1.0, 0.125, 0.5, 0.375, 0.5, 0.375, 0.75, 0.125, 0.75, 0.625, 0.5, 0.875, 0.5, 0.875, 0.75, 0.625, 0.75, 0.375, 0.0, 0.625, 0.0, 0.625, 0.25, 0.375, 0.25, 0.375, 0.25, 0.625, 0.25, 0.625, 0.5, 0.375, 0.5, 0.375, 0.5, 0.625, 0.5, 0.625, 0.75, 0.375, 0.75, 0.375, 0.75, 0.625, 0.75, 0.625, 1.0, 0.375, 1.0, 0.125, 0.5, 0.375, 0.5, 0.375, 0.75, 0.125, 0.75, 0.625, 0.5, 0.875, 0.5, 0.875, 0.75, 0.625, 0.75, 0.375, 0.0, 0.625, 0.0, 0.625, 0.25, 0.375, 0.25, 0.375, 0.25, 0.625, 0.25, 0.625, 0.5, 0.375, 0.5, 0.375, 0.5, 0.625, 0.5, 0.625, 0.75, 0.375, 0.75, 0.375, 0.75, 0.625, 0.75, 0.625, 1.0, 0.375, 1.0, 0.125, 0.5, 0.375, 0.5, 0.375, 0.75, 0.125, 0.75, 0.625, 0.5, 0.875, 0.5, 0.875, 0.75, 0.625, 0.75, 0.375, 0.0, 0.625, 0.0, 0.625, 0.25, 0.375, 0.25, 0.375, 0.25, 0.625, 0.25, 0.625, 0.5, 0.375, 0.5, 0.375, 0.5, 0.625, 0.5, 0.625, 0.75, 0.375, 0.75, 0.375, 0.75, 0.625, 0.75, 0.625, 1.0, 0.375, 1.0, 0.125, 0.5, 0.375, 0.5, 0.375, 0.75, 0.125, 0.75, 0.625, 0.5, 0.875, 0.5, 0.875, 0.75, 0.625, 0.75, 0.375, 0.0, 0.625, 0.0, 0.625, 0.25, 0.375, 0.25, 0.375, 0.25, 0.625, 0.25, 0.625, 0.5, 0.375, 0.5, 0.375, 0.5, 0.625, 0.5, 0.625, 0.75, 0.375, 0.75, 0.375, 0.75, 0.625, 0.75, 0.625, 1.0, 0.375, 1.0, 0.125, 0.5, 0.375, 0.5, 0.375, 0.75, 0.125, 0.75, 0.625, 0.5, 0.875, 0.5, 0.875, 0.75, 0.625, 0.75, 0.375, 0.0, 0.625, 0.0, 0.625, 0.25, 0.375, 0.25, 0.375, 0.25, 0.625, 0.25, 0.625, 0.5, 0.375, 0.5, 0.375, 0.5, 0.625, 0.5, 0.625, 0.75, 0.375, 0.75, 0.375, 0.75, 0.625, 0.75, 0.625, 1.0, 0.375, 1.0, 0.125, 0.5, 0.375, 0.5, 0.375, 0.75, 0.125, 0.75, 0.625, 0.5, 0.875, 0.5, 0.875, 0.75, 0.625, 0.75, 0.375, 0.0, 0.625, 0.0, 0.625, 0.25, 0.375, 0.25, 0.375, 0.25, 0.625, 0.25, 0.625, 0.5, 0.375, 0.5, 0.375, 0.5, 0.625, 0.5, 0.625, 0.75, 0.375, 0.75, 0.375, 0.75, 0.625, 0.75, 0.625, 1.0, 0.375, 1.0, 0.125, 0.5, 0.375, 0.5, 0.375, 0.75, 0.125, 0.75, 0.625, 0.5, 0.875, 0.5, 0.875, 0.75, 0.625, 0.75, 0.375, 0.0, 0.625, 0.0, 0.625, 0.25, 0.375, 0.25, 0.375, 0.25, 0.625, 0.25, 0.625, 0.5, 0.375, 0.5, 0.375, 0.5, 0.625, 0.5, 0.625, 0.75, 0.375, 0.75, 0.375, 0.75, 0.625, 0.75, 0.625, 1.0, 0.375, 1.0, 0.125, 0.5, 0.375, 0.5, 0.375, 0.75, 0.125, 0.75, 0.625, 0.5, 0.875, 0.5, 0.875, 0.75, 0.625, 0.75, 0.375, 0.0, 0.625, 0.0, 0.625, 0.25, 0.375, 0.25, 0.375, 0.25, 0.625, 0.25, 0.625, 0.5, 0.375, 0.5, 0.375, 0.5, 0.625, 0.5, 0.625, 0.75, 0.375, 0.75, 0.375, 0.75, 0.625, 0.75, 0.625, 1.0, 0.375, 1.0, 0.125, 0.5, 0.375, 0.5, 0.375, 0.75, 0.125, 0.75, 0.625, 0.5, 0.875, 0.5, 0.875, 0.75, 0.625, 0.75, 0.375, 0.0, 0.625, 0.0, 0.625, 0.25, 0.375, 0.25, 0.375, 0.25, 0.625, 0.25, 0.625, 0.5, 0.375, 0.5, 0.375, 0.5, 0.625, 0.5, 0.625, 0.75, 0.375, 0.75, 0.375, 0.75, 0.625, 0.75, 0.625, 1.0, 0.375, 1.0, 0.125, 0.5, 0.375, 0.5, 0.375, 0.75, 0.125, 0.75, 0.625, 0.5, 0.875, 0.5, 0.875, 0.75, 0.625, 0.75, 0.375, 0.0, 0.625, 0.0, 0.625, 0.25, 0.375, 0.25, 0.375, 0.25, 0.625, 0.25, 0.625, 0.5, 0.375, 0.5, 0.375, 0.5, 0.625, 0.5, 0.625, 0.75, 0.375, 0.75, 0.375, 0.75, 0.625, 0.75, 0.625, 1.0, 0.375, 1.0, 0.125, 0.5, 0.375, 0.5, 0.375, 0.75, 0.125, 0.75, 0.625, 0.5, 0.875, 0.5, 0.875, 0.75, 0.625, 0.75, 0.375, 0.0, 0.625, 0.0, 0.625, 0.25, 0.375, 0.25, 0.375, 0.25, 0.625, 0.25, 0.625, 0.5, 0.375, 0.5, 0.375, 0.5, 0.625, 0.5, 0.625, 0.75, 0.375, 0.75, 0.375, 0.75, 0.625, 0.75, 0.625, 1.0, 0.375, 1.0, 0.125, 0.5, 0.375, 0.5, 0.375, 0.75, 0.125, 0.75, 0.625, 0.5, 0.875, 0.5, 0.875, 0.75, 0.625, 0.75, 0.375, 0.0, 0.625, 0.0, 0.625, 0.25, 0.375, 0.25, 0.375, 0.25, 0.625, 0.25, 0.625, 0.5, 0.375, 0.5, 0.375, 0.5, 0.625, 0.5, 0.625, 0.75, 0.375, 0.75, 0.375, 0.75, 0.625, 0.75, 0.625, 1.0, 0.375, 1.0, 0.125, 0.5, 0.375, 0.5, 0.375, 0.75, 0.125, 0.75, 0.625, 0.5, 0.875, 0.5, 0.875, 0.75, 0.625, 0.75, 0.375, 0.0, 0.625, 0.0, 0.625, 0.25, 0.375, 0.25, 0.375, 0.25, 0.625, 0.25, 0.625, 0.5, 0.375, 0.5, 0.375, 0.5, 0.625, 0.5, 0.625, 0.75, 0.375, 0.75, 0.375, 0.75, 0.625, 0.75, 0.625, 1.0, 0.375, 1.0, 0.125, 0.5, 0.375, 0.5, 0.375, 0.75, 0.125, 0.75, 0.625, 0.5, 0.875, 0.5, 0.875, 0.75, 0.625, 0.75, 0.375, 0.0, 0.625, 0.0, 0.625, 0.25, 0.375, 0.25, 0.375, 0.25, 0.625, 0.25, 0.625, 0.5, 0.375, 0.5, 0.375, 0.5, 0.625, 0.5, 0.625, 0.75, 0.375, 0.75, 0.375, 0.75, 0.625, 0.75, 0.625, 1.0, 0.375, 1.0, 0.125, 0.5, 0.375, 0.5, 0.375, 0.75, 0.125, 0.75, 0.625, 0.5, 0.875, 0.5, 0.875, 0.75, 0.625, 0.75, 0.375, 0.0, 0.625, 0.0, 0.625, 0.25, 0.375, 0.25, 0.375, 0.25, 0.625, 0.25, 0.625, 0.5, 0.375, 0.5, 0.375, 0.5, 0.625, 0.5, 0.625, 0.75, 0.375, 0.75, 0.375, 0.75, 0.625, 0.75, 0.625, 1.0, 0.375, 1.0, 0.125, 0.5, 0.375, 0.5, 0.375, 0.75, 0.125, 0.75, 0.625, 0.5, 0.875, 0.5, 0.875, 0.75, 0.625, 0.75, 0.375, 0.0, 0.625, 0.0, 0.625, 0.25, 0.375, 0.25, 0.375, 0.25, 0.625, 0.25, 0.625, 0.5, 0.375, 0.5, 0.375, 0.5, 0.625, 0.5, 0.625, 0.75, 0.375, 0.75, 0.375, 0.75, 0.625, 0.75, 0.625, 1.0, 0.375, 1.0, 0.125, 0.5, 0.375, 0.5, 0.375, 0.75, 0.125, 0.75, 0.625, 0.5, 0.875, 0.5, 0.875, 0.75, 0.625, 0.75, 0.375, 0.0, 0.625, 0.0, 0.625, 0.25, 0.375, 0.25, 0.375, 0.25, 0.625, 0.25, 0.625, 0.5, 0.375, 0.5, 0.375, 0.5, 0.625, 0.5, 0.625, 0.75, 0.375, 0.75, 0.375, 0.75, 0.625, 0.75, 0.625, 1.0, 0.375, 1.0, 0.125, 0.5, 0.375, 0.5, 0.375, 0.75, 0.125, 0.75, 0.625, 0.5, 0.875, 0.5, 0.875, 0.75, 0.625, 0.75, 0.375, 0.0, 0.625, 0.0, 0.625, 0.25, 0.375, 0.25, 0.375, 0.25, 0.625, 0.25, 0.625, 0.5, 0.375, 0.5, 0.375, 0.5, 0.625, 0.5, 0.625, 0.75, 0.375, 0.75, 0.375, 0.75, 0.625, 0.75, 0.625, 1.0, 0.375, 1.0, 0.125, 0.5, 0.375, 0.5, 0.375, 0.75, 0.125, 0.75, 0.625, 0.5, 0.875, 0.5, 0.875, 0.75, 0.625, 0.75, 0.375, 0.0, 0.625, 0.0, 0.625, 0.25, 0.375, 0.25, 0.375, 0.25, 0.625, 0.25, 0.625, 0.5, 0.375, 0.5, 0.375, 0.5, 0.625, 0.5, 0.625, 0.75, 0.375, 0.75, 0.375, 0.75, 0.625, 0.75, 0.625, 1.0, 0.375, 1.0, 0.125, 0.5, 0.375, 0.5, 0.375, 0.75, 0.125, 0.75, 0.625, 0.5, 0.875, 0.5, 0.875, 0.75, 0.625, 0.75, 0.375, 0.0, 0.625, 0.0, 0.625, 0.25, 0.375, 0.25, 0.375, 0.25, 0.625, 0.25, 0.625, 0.5, 0.375, 0.5, 0.375, 0.5, 0.625, 0.5, 0.625, 0.75, 0.375, 0.75, 0.375, 0.75, 0.625, 0.75, 0.625, 1.0, 0.375, 1.0, 0.125, 0.5, 0.375, 0.5, 0.375, 0.75, 0.125, 0.75, 0.625, 0.5, 0.875, 0.5, 0.875, 0.75, 0.625, 0.75, 0.375, 0.0, 0.625, 0.0, 0.625, 0.25, 0.375, 0.25, 0.375, 0.25, 0.625, 0.25, 0.625, 0.5, 0.375, 0.5, 0.375, 0.5, 0.625, 0.5, 0.625, 0.75, 0.375, 0.75, 0.375, 0.75, 0.625, 0.75, 0.625, 1.0, 0.375, 1.0, 0.125, 0.5, 0.375, 0.5, 0.375, 0.75, 0.125, 0.75, 0.625, 0.5, 0.875, 0.5, 0.875, 0.75, 0.625, 0.75, 0.375, 0.0, 0.625, 0.0, 0.625, 0.25, 0.375, 0.25, 0.375, 0.25, 0.625, 0.25, 0.625, 0.5, 0.375, 0.5, 0.375, 0.5, 0.625, 0.5, 0.625, 0.75, 0.375, 0.75, 0.375, 0.75, 0.625, 0.75, 0.625, 1.0, 0.375, 1.0, 0.125, 0.5, 0.375, 0.5, 0.375, 0.75, 0.125, 0.75, 0.625, 0.5, 0.875, 0.5, 0.875, 0.75, 0.625, 0.75, 0.375, 0.0, 0.625, 0.0, 0.625, 0.25, 0.375, 0.25, 0.375, 0.25, 0.625, 0.25, 0.625, 0.5, 0.375, 0.5, 0.375, 0.5, 0.625, 0.5, 0.625, 0.75, 0.375, 0.75, 0.375, 0.75, 0.625, 0.75, 0.625, 1.0, 0.375, 1.0, 0.125, 0.5, 0.375, 0.5, 0.375, 0.75, 0.125, 0.75, 0.625, 0.5, 0.875, 0.5, 0.875, 0.75, 0.625, 0.75, 0.375, 0.0, 0.625, 0.0, 0.625, 0.25, 0.375, 0.25, 0.375, 0.25, 0.625, 0.25, 0.625, 0.5, 0.375, 0.5, 0.375, 0.5, 0.625, 0.5, 0.625, 0.75, 0.375, 0.75, 0.375, 0.75, 0.625, 0.75, 0.625, 1.0, 0.375, 1.0, 0.125, 0.5, 0.375, 0.5, 0.375, 0.75, 0.125, 0.75, 0.625, 0.5, 0.875, 0.5, 0.875, 0.75, 0.625, 0.75, 0.375, 0.0, 0.625, 0.0, 0.625, 0.25, 0.375, 0.25, 0.375, 0.25, 0.625, 0.25, 0.625, 0.5, 0.375, 0.5, 0.375, 0.5, 0.625, 0.5, 0.625, 0.75, 0.375, 0.75, 0.375, 0.75, 0.625, 0.75, 0.625, 1.0, 0.375, 1.0, 0.125, 0.5, 0.375, 0.5, 0.375, 0.75, 0.125, 0.75, 0.625, 0.5, 0.875, 0.5, 0.875, 0.75, 0.625, 0.75, 0.375, 0.0, 0.625, 0.0, 0.625, 0.25, 0.375, 0.25, 0.375, 0.25, 0.625, 0.25, 0.625, 0.5, 0.375, 0.5, 0.375, 0.5, 0.625, 0.5, 0.625, 0.75, 0.375, 0.75, 0.375, 0.75, 0.625, 0.75, 0.625, 1.0, 0.375, 1.0, 0.125, 0.5, 0.375, 0.5, 0.375, 0.75, 0.125, 0.75, 0.625, 0.5, 0.875, 0.5, 0.875, 0.75, 0.625, 0.75, 0.375, 0.0, 0.625, 0.0, 0.625, 0.25, 0.375, 0.25, 0.375, 0.25, 0.625, 0.25, 0.625, 0.5, 0.375, 0.5, 0.375, 0.5, 0.625, 0.5, 0.625, 0.75, 0.375, 0.75, 0.375, 0.75, 0.625, 0.75, 0.625, 1.0, 0.375, 1.0, 0.125, 0.5, 0.375, 0.5, 0.375, 0.75, 0.125, 0.75, 0.625, 0.5, 0.875, 0.5, 0.875, 0.75, 0.625, 0.75, 0.375, 0.0, 0.625, 0.0, 0.625, 0.25, 0.375, 0.25, 0.375, 0.25, 0.625, 0.25, 0.625, 0.5, 0.375, 0.5, 0.375, 0.5, 0.625, 0.5, 0.625, 0.75, 0.375, 0.75, 0.375, 0.75, 0.625, 0.75, 0.625, 1.0, 0.375, 1.0, 0.125, 0.5, 0.375, 0.5, 0.375, 0.75, 0.125, 0.75, 0.625, 0.5, 0.875, 0.5, 0.875, 0.75, 0.625, 0.75, 0.375, 0.0, 0.625, 0.0, 0.625, 0.25, 0.375, 0.25, 0.375, 0.25, 0.625, 0.25, 0.625, 0.5, 0.375, 0.5, 0.375, 0.5, 0.625, 0.5, 0.625, 0.75, 0.375, 0.75, 0.375, 0.75, 0.625, 0.75, 0.625, 1.0, 0.375, 1.0, 0.125, 0.5, 0.375, 0.5, 0.375, 0.75, 0.125, 0.75, 0.625, 0.5, 0.875, 0.5, 0.875, 0.75, 0.625, 0.75, 0.375, 0.0, 0.625, 0.0, 0.625, 0.25, 0.375, 0.25, 0.375, 0.25, 0.625, 0.25, 0.625, 0.5, 0.375, 0.5, 0.375, 0.5, 0.625, 0.5, 0.625, 0.75, 0.375, 0.75, 0.375, 0.75, 0.625, 0.75, 0.625, 1.0, 0.375, 1.0, 0.125, 0.5, 0.375, 0.5, 0.375, 0.75, 0.125, 0.75, 0.625, 0.5, 0.875, 0.5, 0.875, 0.75, 0.625, 0.75, 0.375, 0.0, 0.625, 0.0, 0.625, 0.25, 0.375, 0.25, 0.375, 0.25, 0.625, 0.25, 0.625, 0.5, 0.375, 0.5, 0.375, 0.5, 0.625, 0.5, 0.625, 0.75, 0.375, 0.75, 0.375, 0.75, 0.625, 0.75, 0.625, 1.0, 0.375, 1.0, 0.125, 0.5, 0.375, 0.5, 0.375, 0.75, 0.125, 0.75, 0.625, 0.5, 0.875, 0.5, 0.875, 0.75, 0.625, 0.75, 0.375, 0.0, 0.625, 0.0, 0.625, 0.25, 0.375, 0.25, 0.375, 0.25, 0.625, 0.25, 0.625, 0.5, 0.375, 0.5, 0.375, 0.5, 0.625, 0.5, 0.625, 0.75, 0.375, 0.75, 0.375, 0.75, 0.625, 0.75, 0.625, 1.0, 0.375, 1.0, 0.125, 0.5, 0.375, 0.5, 0.375, 0.75, 0.125, 0.75, 0.625, 0.5, 0.875, 0.5, 0.875, 0.75, 0.625, 0.75, 0.375, 0.0, 0.625, 0.0, 0.625, 0.25, 0.375, 0.25, 0.375, 0.25, 0.625, 0.25, 0.625, 0.5, 0.375, 0.5, 0.375, 0.5, 0.625, 0.5, 0.625, 0.75, 0.375, 0.75, 0.375, 0.75, 0.625, 0.75, 0.625, 1.0, 0.375, 1.0, 0.125, 0.5, 0.375, 0.5, 0.375, 0.75, 0.125, 0.75, 0.625, 0.5, 0.875, 0.5, 0.875, 0.75, 0.625, 0.75, 0.375, 0.0, 0.625, 0.0, 0.625, 0.25, 0.375, 0.25, 0.375, 0.25, 0.625, 0.25, 0.625, 0.5, 0.375, 0.5, 0.375, 0.5, 0.625, 0.5, 0.625, 0.75, 0.375, 0.75, 0.375, 0.75, 0.625, 0.75, 0.625, 1.0, 0.375, 1.0, 0.125, 0.5, 0.375, 0.5, 0.375, 0.75, 0.125, 0.75, 0.625, 0.5, 0.875, 0.5, 0.875, 0.75, 0.625, 0.75])
me_cube_035.materials.append(mat_material_001)
me_cube_035.materials.append(mat_x)
me_cube_035.materials.append(mat_material_005)
me_cube_035.materials.append(mat_material_002)
me_cube_035.materials.append(mat_material_003)
me_cube_035.materials.append(mat_material_004)
me_cube_035.materials.append(mat_x_1)
me_cube_035.materials.append(mat_x_2)
me_cube_035.materials.append(mat_x_3)
me_cube_035.materials.append(mat_001)
me_cube_035.materials.append(mat_001_1)
me_cube_035.materials.append(mat_002)
me_cube_035.materials.append(mat_003)
me_cube_035.materials.append(mat_004)
me_cube_035.materials.append(mat_005)
me_cube_035.materials.append(mat_006)
me_cube_035.materials.append(mat_007)
me_cube_035.materials.append(mat_x_4)
me_cube_035.materials.append(mat_x_5)
me_cube_035.use_remesh_fix_poles = True
me_cube_035.use_remesh_preserve_attributes = False
me_cube_035.update()

# ---- objects
ob_cube_033 = bpy.data.objects.new('Cube.033', me_cube_035)

# ---- transforms, parenting, visibility, modifiers, constraints
ob_cube_033.location = (-5.056, -55.12, 2.51)
ob_cube_033.rotation_euler = (0.0, -0.0, 1.571)
ob_cube_033.scale = (0.2177, 9.879, 2.399)

# ---- collection membership
col_collection.objects.link(ob_cube_033)

# ---- scene / render settings (as saved in the file)
scene.frame_start = 1; scene.frame_end = 250; scene.frame_set(250)
scene.render.engine = 'BLENDER_EEVEE_NEXT'
scene.cycles.sampling_pattern = 'TABULATED_SOBOL'
scene.cycles.use_light_tree = False
scene.view_settings.view_transform = 'Filmic'
bpy.context.view_layer.update()

# ---- added for rendering (the .blend has no active camera and no usable light): camera, sun
cam_auto = bpy.data.cameras.new('AutoCamera')
cam_auto.lens = 50.0
cam_auto.sensor_width = 36.0
cam_auto.clip_end = 1672.29
ob_auto_camera = bpy.data.objects.new('AutoCamera', cam_auto)
scene.collection.objects.link(ob_auto_camera)
ob_auto_camera.location = (91.274, -130.664, 78.6332)
ob_auto_camera.rotation_euler = (1.09748, -7.21219e-08, 0.694738)
scene.camera = ob_auto_camera
light_auto_sun = bpy.data.lights.new('AutoSun', 'SUN')
light_auto_sun.energy = 3.0
light_auto_sun.angle = 0.0523599
ob_auto_sun = bpy.data.objects.new('AutoSun', light_auto_sun)
scene.collection.objects.link(ob_auto_sun)
ob_auto_sun.rotation_euler = (0.872665, 0.174533, 0.523599)
bpy.context.view_layer.update()
